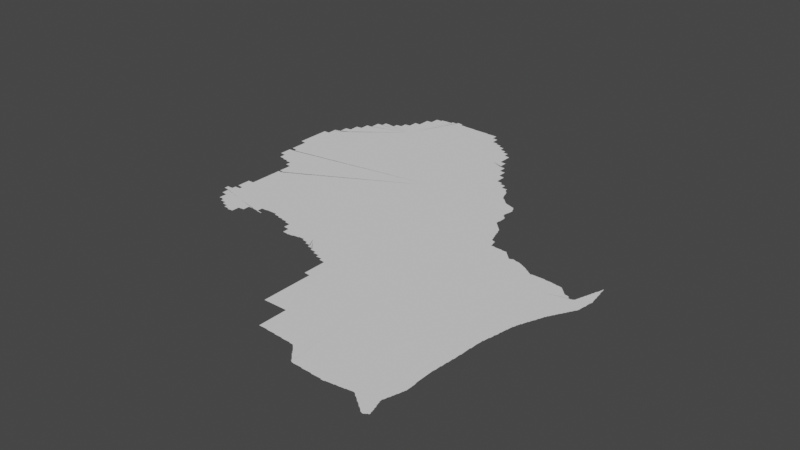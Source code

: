 # Source: monterrey.blend  (saved by Blender 3.3.6; exported with 4.5.12 LTS)
import bpy
from mathutils import Matrix  # noqa: F401  (used for matrix-valued properties, if any)

bpy.ops.wm.read_factory_settings(use_empty=True)
scene = bpy.context.scene
scene.name = 'Scene'

# ---- collections
col_collection = bpy.data.collections.new('Collection'); scene.collection.children.link(col_collection)

# ---- node groups
ng_auto_smooth = bpy.data.node_groups.new('Auto Smooth', 'GeometryNodeTree')
_s = ng_auto_smooth.interface.new_socket(name='Geometry', in_out='OUTPUT', socket_type='NodeSocketGeometry')
_s = ng_auto_smooth.interface.new_socket(name='Geometry', in_out='INPUT', socket_type='NodeSocketGeometry')
_s = ng_auto_smooth.interface.new_socket(name='Angle', in_out='INPUT', socket_type='NodeSocketFloat')
_s.subtype = 'ANGLE'
_s.min_value = 0.0
_s.max_value = 3.142
ng_auto_smooth.is_modifier = True
_N = ng_auto_smooth.nodes; _L = ng_auto_smooth.links
n0 = _N.new('NodeGroupOutput'); n0.name = 'Group Output'; n0.location = (480, -100)
n1 = _N.new('NodeGroupInput'); n1.name = 'Group Input'; n1.location = (-420, -300)
n2 = _N.new('NodeGroupInput'); n2.name = 'Group Input.001'; n2.location = (-60, -100)
n3 = _N.new('GeometryNodeSetShadeSmooth'); n3.name = 'Set Shade Smooth'; n3.location = (120, -100)
n3.domain = 'EDGE'
n4 = _N.new('GeometryNodeSetShadeSmooth'); n4.name = 'Set Shade Smooth.001'; n4.location = (300, -100)
n5 = _N.new('GeometryNodeInputMeshEdgeAngle'); n5.name = 'Edge Angle'; n5.location = (-420, -220)
n6 = _N.new('GeometryNodeInputEdgeSmooth'); n6.name = 'Is Edge Smooth'; n6.location = (-60, -160)
n7 = _N.new('GeometryNodeInputShadeSmooth'); n7.name = 'Is Face Smooth'; n7.location = (-240, -340)
n8 = _N.new('FunctionNodeBooleanMath'); n8.name = 'Boolean Math'; n8.location = (-60, -220)
n9 = _N.new('FunctionNodeCompare'); n9.name = 'Compare'; n9.location = (-240, -180)
n9.operation = 'LESS_EQUAL'
_L.new(n5.outputs[0], n9.inputs[0])
_L.new(n4.outputs[0], n0.inputs[0])
_L.new(n1.outputs[1], n9.inputs[1])
_L.new(n9.outputs[0], n8.inputs[0])
_L.new(n7.outputs[0], n8.inputs[1])
_L.new(n2.outputs[0], n3.inputs[0])
_L.new(n6.outputs[0], n3.inputs[1])
_L.new(n3.outputs[0], n4.inputs[0])
_L.new(n8.outputs[0], n3.inputs[2])
n0.is_active_output = True

# ---- world
world_world = bpy.data.worlds.new('World'); scene.world = world_world
world_world.use_nodes = True; world_world.node_tree.nodes.clear()
_N = world_world.node_tree.nodes; _L = world_world.node_tree.links
n0 = _N.new('ShaderNodeOutputWorld'); n0.name = 'World Output'; n0.location = (300, 300)
n1 = _N.new('ShaderNodeBackground'); n1.name = 'Background'; n1.location = (10, 300)
n1.inputs[0].default_value = (0.05088, 0.05088, 0.05088, 1.0)
_L.new(n1.outputs[0], n0.inputs[0])
n0.is_active_output = True
world_world.color = (0.05088, 0.05088, 0.05088)
world_world.use_sun_shadow = False
world_world.sun_shadow_jitter_overblur = 0.0

# ---- meshes
me_mesh = bpy.data.meshes.new('Mesh')
me_mesh.from_pydata([(-103.8, 26.88, -5.527e-08), (-103.8, 26.85, -6.973e-08), (-103.8, 26.87, -9.182e-08), (-103.8, 26.82, -4.162e-08), (-103.8, 26.83, -9.267e-08), (-103.8, 26.85, -9.621e-08), (-103.7, 26.8, -6.354e-08), (-103.7, 26.81, -8.94e-08), (-103.7, 26.76, -3.329e-08), (-103.7, 26.77, -7.37e-08), (-103.7, 26.79, -9.508e-08), (-103.7, 26.74, -7.882e-08), (-103.7, 26.75, -8.616e-08), (-103.7, 26.71, -7.552e-08), (-103.7, 26.73, -9.317e-08), (-103.8, 26.91, -4.578e-08), (-103.8, 26.91, -3.329e-08), (-103.8, 26.89, -8.269e-08), (-103.8, 26.91, -9.494e-08), (-103.8, 26.91, -8.346e-08), (-103.8, 26.93, -9.412e-08), (-103.8, 26.94, -7.798e-08), (-103.8, 26.95, -9.495e-08), (-103.8, 26.97, -8.498e-08), (-103.8, 26.99, -6.409e-08), (-103.8, 27.16, -9.16e-08), (-103.8, 27.19, -8.972e-08), (-103.8, 26.99, -9.807e-08), (-103.8, 27.01, -8.566e-08), (-103.8, 27.11, -5.564e-08), (-103.8, 27.13, -8.723e-08), (-103.8, 27.15, -9.576e-08), (-103.8, 27.03, -8.649e-08), (-103.7, 27.03, -9.601e-08), (-103.7, 27.05, -8.777e-08), (-103.7, 27.07, -8.2e-08), (-103.7, 27.09, -9.181e-08), (-103.9, 27.42, -4.439e-08), (-103.9, 27.43, -6.623e-08), (-103.9, 27.45, -6.48e-08), (-103.9, 27.47, -7.491e-08), (-103.9, 27.49, -8.005e-08), (-103.9, 27.51, -8.931e-08), (-103.8, 27.31, -6.564e-08), (-103.8, 27.33, -8.49e-08), (-103.8, 27.35, -9.017e-08), (-103.8, 27.37, -9.671e-08), (-103.8, 27.39, -9.364e-08), (-103.8, 27.41, -9.536e-08), (-103.8, 27.26, -6.831e-08), (-103.8, 27.29, -8.914e-08), (-103.8, 27.31, -9.848e-08), (-103.8, 27.21, -6.874e-08), (-103.8, 27.23, -8.498e-08), (-103.8, 27.25, -9.702e-08), (-103.8, 27.66, -9.988e-08), (-103.8, 27.21, -9.713e-08), (-103.9, 27.7, -4.439e-08), (-103.9, 27.71, -6.626e-08), (-103.9, 27.73, -6.48e-08), (-103.9, 27.75, -8.122e-08), (-103.9, 27.77, -8.005e-08), (-103.9, 27.79, -8.747e-08), (-103.9, 27.81, -9.409e-08), (-103.9, 27.83, -8.818e-08), (-103.9, 27.53, -8.74e-08), (-103.9, 27.55, -8.819e-08), (-103.9, 27.59, -8.975e-08), (-103.9, 27.61, -9.156e-08), (-103.9, 27.63, -9.426e-08), (-103.9, 27.65, -9.73e-08), (-103.9, 27.67, -9.364e-08), (-103.9, 27.69, -9.651e-08), (-103.9, 27.87, -8.975e-08), (-103.9, 27.89, -9.674e-08), (-103.9, 27.91, -9.651e-08), (-103.9, 27.95, -8.93e-08), (-103.9, 27.97, -7.67e-08), (-103.9, 27.99, -9.587e-08), (-103.9, 28.01, -8.271e-08), (-103.8, 28.01, -9.848e-08), (-103.8, 28.03, -8.505e-08), (-103.8, 28.04, -7.768e-08), (-103.8, 28.05, -9.413e-08), (-103.8, 28.07, -8.144e-08), (-103.8, 28.08, -4.412e-08), (-103.8, 28.12, -3.329e-08), (-103.8, 28.09, -9.897e-08), (-103.8, 28.11, -7.894e-08), (-103.8, 28.13, -8.658e-08), (-103.8, 28.15, -7.167e-08), (-103.8, 28.15, -9.871e-08), (-103.8, 28.17, -8.826e-08), (-103.5, 28.3, -9.988e-08), (-103.8, 28.18, -6.538e-08), (-103.7, 28.19, -9.597e-08), (-103.7, 28.21, -8.192e-08), (-103.7, 28.22, -7.338e-08), (-103.7, 28.23, -9.317e-08), (-103.7, 28.25, -7.713e-08), (-103.7, 28.26, -6.55e-08), (-103.7, 28.27, -9.062e-08), (-103.7, 28.29, -6.928e-08), (-103.7, 28.29, -9.391e-08), (-103.7, 28.31, -8.566e-08), (-103.7, 28.33, -6.409e-08), (-103.5, 25.26, -4.217e-08), (-103.5, 25.27, -7.764e-08), (-103.4, 25.23, -6.516e-08), (-103.4, 25.25, -8.978e-08), (-103.4, 25.21, -7.814e-08), (-103.4, 25.23, -9.677e-08), (-103.4, 25.18, -6.023e-08), (-103.4, 25.19, -8.525e-08), (-103.4, 25.15, -7.577e-08), (-103.4, 25.17, -9.5e-08), (-103.4, 25.12, -5.868e-08), (-103.4, 25.13, -8.819e-08), (-103.4, 25.15, -9.95e-08), (-103.5, 25.29, -6.869e-08), (-103.5, 25.31, -8.124e-08), (-103.5, 25.29, -9.497e-08), (-103.4, 25.33, -1.009e-07), (-103.5, 25.33, -7.855e-08), (-103.4, 25.34, -6.354e-08), (-103.4, 25.54, -6.873e-08), (-103.4, 25.55, -7.619e-08), (-103.4, 25.56, -5.868e-08), (-103.4, 25.35, -7.729e-08), (-103.4, 25.36, -3.329e-08), (-103.4, 25.52, -6.126e-08), (-103.4, 25.53, -8.747e-08), (-103.4, 25.57, -9.419e-08), (-103.4, 25.59, -7.787e-08), (-103.4, 25.36, -7.635e-08), (-103.4, 25.5, -6.326e-08), (-103.4, 25.51, -9.585e-08), (-103.3, 25.55, -9.988e-08), (-103.4, 25.37, -9.942e-08), (-103.4, 25.38, -6.193e-08), (-103.4, 25.48, -5.327e-08), (-103.4, 25.49, -8.928e-08), (-103.4, 25.39, -7.867e-08), (-103.4, 25.46, -5.327e-08), (-103.4, 25.47, -8.928e-08), (-103.4, 25.6, -3.329e-08), (-103.4, 25.61, -8.848e-08), (-103.4, 25.63, -6.748e-08), (-103.4, 25.63, -9.681e-08), (-103.4, 25.66, -5.527e-08), (-103.4, 25.65, -9.467e-08), (-103.4, 25.67, -9.203e-08), (-103.4, 25.69, -7.418e-08), (-103.4, 26.54, -6.671e-08), (-103.7, 26.71, -9.164e-08), (-103.6, 26.69, -9.592e-08), (-103.6, 26.69, -9.089e-08), (-103.6, 26.68, -8.023e-08), (-103.6, 26.69, -9.965e-08), (-103.6, 26.67, -9.21e-08), (-103.5, 26.66, -5.845e-08), (-103.5, 26.67, -9.77e-08), (-101.0, 27.45, -9.711e-08), (-103.5, 26.65, -8.759e-08), (-103.5, 26.64, -7.167e-08), (-103.5, 26.65, -9.525e-08), (-103.4, 26.64, -8.265e-08), (-103.4, 26.62, -4.439e-08), (-103.4, 26.63, -8.951e-08), (-103.4, 26.6, -7.643e-08), (-103.4, 26.61, -9.84e-08), (-103.4, 26.57, -8.686e-08), (-103.4, 26.59, -9.597e-08), (-102.7, 28.93, -9.988e-08), (-103.7, 28.33, -9.677e-08), (-103.7, 28.35, -8.238e-08), (-103.7, 28.36, -5.438e-08), (-103.6, 28.37, -9.346e-08), (-103.6, 28.39, -7.787e-08), (-103.6, 28.4, -6.572e-08), (-103.6, 28.41, -9.079e-08), (-103.6, 28.43, -7.068e-08), (-103.6, 28.43, -9.926e-08), (-103.6, 28.45, -8.298e-08), (-103.6, 28.47, -6.249e-08), (-103.6, 28.47, -9.681e-08), (-103.5, 28.58, -9.988e-08), (-103.6, 28.49, -8.282e-08), (-103.6, 28.5, -7.334e-08), (-103.6, 28.51, -9.246e-08), (-103.6, 28.53, -7.262e-08), (-103.6, 28.54, -4.162e-08), (-103.5, 28.55, -9.641e-08), (-103.5, 28.57, -8.411e-08), (-103.5, 28.57, -9.926e-08), (-103.5, 28.59, -8.395e-08), (-103.5, 28.61, -6.516e-08), (-103.5, 28.61, -9.529e-08), (-103.5, 28.63, -8.462e-08), (-103.5, 28.64, -5.868e-08), (-103.5, 28.65, -9.382e-08), (-103.5, 28.67, -8.092e-08), (-103.5, 28.68, -6.627e-08), (-103.5, 28.69, -9.11e-08), (-103.5, 28.71, -7.311e-08), (-103.4, 28.71, -9.805e-08), (-103.4, 28.73, -8.475e-08), (-103.4, 28.75, -6.748e-08), (-103.4, 28.75, -9.681e-08), (-103.4, 28.77, -8.498e-08), (-103.4, 28.78, -5.771e-08), (-103.4, 28.79, -9.5e-08), (-103.4, 28.81, -8.802e-08), (-103.4, 28.82, -4.412e-08), (-103.4, 28.83, -9.747e-08), (-103.4, 28.85, -7.485e-08), (-103.4, 28.86, -3.329e-08), (-103.4, 28.87, -8.804e-08), (-103.4, 28.89, -6.638e-08), (-103.2, 24.96, -7.295e-08), (-103.2, 24.94, -4.162e-08), (-103.2, 24.95, -9.368e-08), (-103.2, 24.94, -7.753e-08), (-103.2, 24.92, -7.088e-08), (-103.2, 24.93, -9.239e-08), (-103.2, 24.91, -8.032e-08), (-103.1, 24.9, -7.594e-08), (-103.1, 24.91, -9.745e-08), (-103.1, 24.89, -8.25e-08), (-103.1, 24.88, -5.771e-08), (-103.1, 24.89, -9.739e-08), (-103.1, 24.87, -8.424e-08), (-103.1, 24.86, -6.409e-08), (-103.1, 24.87, -9.677e-08), (-103.0, 24.85, -8.566e-08), (-103.3, 25.09, -7.311e-08), (-103.3, 25.11, -9.054e-08), (-103.3, 25.06, -5.527e-08), (-103.3, 25.07, -8.309e-08), (-103.3, 25.09, -9.635e-08), (-103.3, 25.03, -8.458e-08), (-103.3, 25.05, -9.437e-08), (-103.3, 25.0, -7.066e-08), (-103.3, 25.01, -8.238e-08), (-103.3, 25.03, -9.76e-08), (-103.3, 24.97, -6.95e-08), (-103.3, 24.99, -9.137e-08), (-103.0, 25.13, -9.988e-08), (-103.2, 24.97, -9.677e-08), (-103.3, 25.4, -7.551e-08), (-103.3, 25.44, -4.217e-08), (-103.3, 25.45, -9.067e-08), (-103.3, 25.41, -9.41e-08), (-103.3, 25.43, -9.948e-08), (-103.3, 25.69, -9.931e-08), (-103.3, 25.71, -8.595e-08), (-103.3, 25.72, -6.538e-08), (-103.3, 25.73, -9.752e-08), (-103.3, 25.75, -8.147e-08), (-103.3, 25.76, -4.217e-08), (-103.3, 25.85, -4.717e-08), (-103.3, 25.89, -7.224e-08), (-103.3, 25.77, -9.899e-08), (-103.3, 25.79, -9.421e-08), (-103.3, 25.83, -9.276e-08), (-103.3, 25.85, -9.961e-08), (-103.3, 26.05, -4.786e-08), (-103.3, 26.08, -7.043e-08), (-103.3, 26.11, -9.229e-08), (-103.3, 26.13, -7.059e-08), (-103.3, 26.14, -3.329e-08), (-103.3, 25.95, -8.979e-08), (-103.3, 25.99, -9.111e-08), (-103.3, 26.03, -9.364e-08), (-103.3, 26.05, -9.916e-08), (-103.3, 26.15, -8.567e-08), (-103.3, 26.17, -6.835e-08), (-103.3, 26.17, -9.76e-08), (-103.3, 26.19, -7.939e-08), (-103.3, 26.2, -5.28e-08), (-103.3, 26.23, -7.285e-08), (-103.3, 26.21, -9.855e-08), (-103.3, 26.25, -9.644e-08), (-103.3, 26.5, -7.817e-08), (-103.3, 26.53, -8.99e-08), (-103.3, 26.45, -6.68e-08), (-103.3, 26.47, -8.511e-08), (-103.3, 26.49, -9.463e-08), (-103.3, 26.4, -4.412e-08), (-103.3, 26.41, -7.768e-08), (-103.3, 26.43, -8.934e-08), (-103.3, 26.45, -9.926e-08), (-103.3, 26.24, -4.162e-08), (-103.3, 26.35, -6.564e-08), (-103.3, 26.37, -8.565e-08), (-103.3, 26.39, -9.339e-08), (-103.3, 26.27, -7.01e-08), (-103.3, 26.3, -4.439e-08), (-103.3, 26.31, -9.182e-08), (-103.3, 26.33, -8.925e-08), (-103.3, 26.35, -9.848e-08), (-103.2, 26.27, -9.848e-08), (-103.2, 26.29, -9.339e-08), (-103.3, 28.89, -9.76e-08), (-103.3, 28.91, -8.092e-08), (-103.3, 28.92, -5.771e-08), (-103.3, 28.93, -9.508e-08), (-103.3, 28.95, -8.2e-08), (-103.3, 28.96, -4.412e-08), (-103.2, 28.99, -1.001e-07), (-103.3, 28.97, -9.193e-08), (-103.3, 28.99, -7.658e-08), (-103.3, 28.99, -9.27e-08), (-103.2, 28.99, -9.205e-08), (-103.2, 28.98, -9.224e-08), (-103.2, 28.98, -8.849e-08), (-103.1, 28.98, -8.164e-08), (-103.1, 29.01, -7.132e-08), (-103.1, 28.99, -9.586e-08), (-103.1, 29.01, -9.677e-08), (-103.1, 29.03, -7.469e-08), (-103.1, 29.03, -9.926e-08), (-103.1, 29.05, -8.048e-08), (-103.1, 29.06, -6.58e-08), (-103.0, 29.07, -8.768e-08), (-103.0, 24.84, -6.638e-08), (-103.0, 24.85, -9.698e-08), (-103.0, 24.83, -8.684e-08), (-103.0, 24.82, -7.058e-08), (-103.0, 24.83, -9.926e-08), (-103.0, 24.81, -8.634e-08), (-102.9, 24.8, -7.38e-08), (-102.9, 24.78, -4.162e-08), (-102.9, 24.79, -9.981e-08), (-102.9, 24.78, -8.405e-08), (-102.9, 24.76, -4.412e-08), (-102.9, 24.77, -9.802e-08), (-102.9, 24.75, -8.032e-08), (-102.9, 24.77, -1.035e-07), (-102.9, 24.75, -6.95e-08), (-102.8, 24.78, -5.527e-08), (-102.8, 24.79, -8.382e-08), (-102.8, 24.81, -9.926e-08), (-102.8, 24.81, -7.491e-08), (-102.8, 24.83, -9.508e-08), (-102.8, 24.84, -8.005e-08), (-102.8, 24.85, -8.959e-08), (-102.8, 24.86, -4.217e-08), (-102.8, 24.87, -8.229e-08), (-102.8, 24.89, -9.926e-08), (-102.7, 24.93, -9.56e-08), (-102.8, 24.89, -7.192e-08), (-102.8, 24.91, -9.492e-08), (-102.7, 24.92, -6.023e-08), (-103.0, 29.08, -7.302e-08), (-103.0, 29.09, -8.662e-08), (-103.0, 29.1, -6.633e-08), (-103.0, 29.11, -9.044e-08), (-103.0, 29.13, -9.773e-08), (-103.0, 29.13, -7.166e-08), (-103.0, 29.15, -7.814e-08), (-103.0, 29.16, -6.047e-08), (-103.0, 29.17, -9.609e-08), (-103.0, 29.18, -6.659e-08), (-102.9, 29.19, -9.299e-08), (-102.9, 29.2, -7.841e-08), (-102.9, 29.21, -8.833e-08), (-102.9, 29.23, -6.796e-08), (-102.9, 29.23, -9.587e-08), (-102.9, 29.25, -7.491e-08), (-102.9, 29.25, -9.903e-08), (-102.9, 29.27, -8.914e-08), (-102.9, 29.3, -7.278e-08), (-102.9, 29.31, -9.371e-08), (-102.9, 29.33, -8.565e-08), (-102.9, 29.35, -6.564e-08), (-102.8, 29.35, -9.907e-08), (-102.8, 29.37, -8.914e-08), (-102.8, 29.4, -8.847e-08), (-102.8, 29.41, -9.351e-08), (-102.8, 29.43, -8.092e-08), (-102.8, 29.44, -5.771e-08), (-102.8, 29.45, -9.597e-08), (-102.8, 29.47, -8.424e-08), (-102.8, 29.48, -5.771e-08), (-102.8, 29.49, -9.494e-08), (-102.8, 29.51, -9.845e-08), (-102.8, 29.53, -5.693e-08), (-102.8, 29.53, -9.555e-08), (-102.8, 29.55, -8.566e-08), (-102.8, 29.57, -6.409e-08), (-102.7, 29.57, -9.576e-08), (-102.7, 29.59, -8.566e-08), (-102.7, 29.61, -6.409e-08), (-102.7, 29.61, -9.693e-08), (-102.7, 29.63, -8.429e-08), (-102.7, 29.65, -6.638e-08), (-102.7, 24.94, -4.162e-08), (-102.7, 24.95, -8.043e-08), (-102.7, 24.97, -9.76e-08), (-102.7, 24.99, -9.251e-08), (-102.7, 24.97, -7.295e-08), (-102.7, 25.0, -7.544e-08), (-102.7, 25.01, -8.67e-08), (-102.7, 25.02, -6.141e-08), (-102.7, 25.03, -9.003e-08), (-102.6, 25.04, -7.759e-08), (-102.6, 25.03, -8.687e-08), (-102.6, 25.03, -9.228e-08), (-102.5, 25.02, -4.703e-08), (-102.6, 25.03, -9.747e-08), (-102.5, 25.02, -7.971e-08), (-102.5, 25.1, -1.063e-07), (-102.5, 25.01, -1.031e-07), (-102.5, 25.1, -6.934e-08), (-102.5, 25.12, -9.114e-08), (-102.4, 25.0, -4.162e-08), (-102.4, 25.0, -7.52e-08), (-102.4, 25.01, -7.741e-08), (-102.4, 25.0, -3.329e-08), (-102.4, 25.01, -7.491e-08), (-102.5, 25.03, -8.768e-08), (-102.5, 25.05, -8.468e-08), (-102.5, 25.07, -7.816e-08), (-102.5, 25.09, -5.842e-08), (-102.5, 25.12, -8.176e-08), (-102.4, 25.12, -8.945e-08), (-102.4, 25.12, -5.236e-08), (-102.4, 25.13, -9.792e-08), (-102.7, 29.67, -8.684e-08), (-102.7, 29.69, -6.638e-08), (-102.7, 29.65, -9.712e-08), (-102.7, 29.69, -9.848e-08), (-102.7, 29.71, -8.667e-08), (-102.7, 29.72, -6.538e-08), (-102.7, 29.73, -8.738e-08), (-102.6, 29.73, -9.244e-08), (-102.6, 29.74, -5.947e-08), (-102.6, 29.74, -7.685e-08), (-102.6, 29.75, -9.88e-08), (-102.6, 29.75, -9.089e-08), (-102.5, 29.77, -9.459e-08), (-102.5, 29.77, -9.753e-08), (-102.5, 29.77, -9.35e-08), (-102.4, 29.77, -9.093e-08), (-102.6, 29.76, -5.993e-08), (-102.5, 29.77, -8.894e-08), (-102.4, 29.76, -8.563e-08), (-103.8, 27.1, 3.329e-08), (-103.9, 27.98, 3.329e-08), (-103.4, 25.2, 3.329e-08), (-103.5, 25.32, 3.329e-08), (-103.4, 25.4, 3.329e-08), (-103.7, 26.7, -2.259e-08), (-103.0, 24.8, -7.651e-08), (-102.4, 25.0, 4.263e-09), (-102.4, 25.12, -3.329e-08), (-102.3, 25.13, -9.364e-08), (-102.3, 25.13, -9.188e-08), (-102.3, 25.13, -9.523e-08), (-102.3, 25.13, -9.197e-08), (-102.2, 25.13, -8.827e-08), (-102.2, 25.12, -4.578e-08), (-102.2, 25.13, -9.518e-08), (-102.2, 25.12, -7.983e-08), (-102.2, 25.1, -4.398e-08), (-102.2, 25.11, -9.729e-08), (-102.1, 25.09, -9.102e-08), (-102.1, 25.08, -5.845e-08), (-102.1, 25.09, -9.718e-08), (-102.4, 29.76, -8.734e-08), (-102.4, 29.77, -9.753e-08), (-102.1, 29.79, -9.703e-08), (-102.4, 29.79, -8.505e-08), (-102.4, 29.81, -6.409e-08), (-102.3, 29.81, -9.538e-08), (-102.3, 29.83, -8.498e-08), (-102.3, 29.84, -5.771e-08), (-102.3, 29.85, -9.604e-08), (-102.3, 29.88, -8.31e-08), (-102.3, 29.88, -5.993e-08), (-102.3, 29.87, -6.076e-08), (-102.3, 29.88, -4.162e-08), (-102.3, 29.86, -5.868e-08), (-102.3, 29.86, -9.739e-08), (-102.3, 29.88, -3.329e-08), (-102.3, 29.86, -8.842e-08), (-102.3, 29.87, -8.934e-08), (-102.3, 29.86, -7.67e-08), (-102.3, 29.85, -9.234e-08), (-102.2, 29.84, -7.884e-08), (-102.3, 29.85, -8.2e-08), (-102.2, 29.82, -9.359e-08), (-102.2, 29.83, -9.597e-08), (-102.2, 29.83, -8.566e-08), (-102.2, 29.81, -9.454e-08), (-102.2, 29.81, -8.894e-08), (-102.2, 29.8, -7.485e-08), (-102.1, 29.79, -9.458e-08), (-102.1, 29.8, -4.162e-08), (-101.8, 24.95, -6.973e-08), (-101.8, 24.93, -7.577e-08), (-101.8, 24.95, -9.587e-08), (-101.8, 24.9, -4.217e-08), (-101.8, 24.91, -8.186e-08), (-101.8, 24.93, -9.926e-08), (-102.1, 25.07, -9.533e-08), (-102.0, 25.06, -4.439e-08), (-102.0, 25.07, -9.127e-08), (-102.0, 25.06, -7.881e-08), (-101.9, 25.23, -9.988e-08), (-102.0, 25.05, -9.119e-08), (-101.9, 25.04, -7.341e-08), (-101.9, 25.05, -9.926e-08), (-101.9, 25.03, -8.894e-08), (-101.9, 25.02, -5.375e-08), (-101.9, 25.03, -9.692e-08), (-101.9, 25.02, -8.016e-08), (-101.8, 25.0, -4.217e-08), (-101.8, 25.01, -8.047e-08), (-101.8, 24.98, -8.104e-08), (-101.8, 24.99, -8.814e-08), (-101.8, 24.97, -9.306e-08), (-101.8, 25.08, -9.988e-08), (-101.5, 29.52, -9.988e-08), (-101.6, 29.77, -9.982e-08), (-102.1, 29.79, -9.275e-08), (-102.0, 29.79, -9.26e-08), (-102.0, 29.79, -9.409e-08), (-102.0, 29.79, -9.247e-08), (-101.9, 29.79, -8.99e-08), (-101.9, 29.79, -8.884e-08), (-101.9, 29.78, -8.74e-08), (-101.8, 29.78, -8.952e-08), (-101.8, 29.78, -8.691e-08), (-101.7, 29.78, -8.877e-08), (-101.8, 29.78, -8.324e-08), (-101.7, 24.88, -5.28e-08), (-101.7, 24.89, -9.678e-08), (-101.7, 24.86, -6.597e-08), (-101.7, 24.87, -9.282e-08), (-101.7, 24.83, -7.491e-08), (-101.7, 24.85, -9.587e-08), (-101.7, 24.8, -3.329e-08), (-101.7, 24.81, -7.314e-08), (-101.7, 24.83, -9.848e-08), (-101.7, 24.78, -5.327e-08), (-101.7, 24.79, -8.643e-08), (-101.6, 24.76, -6.354e-08), (-101.6, 24.77, -9.099e-08), (-101.5, 24.86, -9.988e-08), (-101.6, 24.76, -8.055e-08), (-101.6, 24.76, -3.557e-08), (-101.6, 24.77, -9.246e-08), (-101.6, 24.77, -8.768e-08), (-101.5, 24.78, -8.416e-08), (-101.5, 24.78, -7.588e-08), (-101.5, 24.79, -9.67e-08), (-101.5, 24.78, -4.661e-08), (-101.5, 24.79, -9.488e-08), (-101.5, 29.77, -9.43e-08), (-101.7, 29.78, -7.491e-08), (-101.7, 29.78, -4.92e-08), (-101.7, 29.78, -4.994e-08), (-101.6, 29.78, -5.633e-08), (-101.6, 29.77, -9.489e-08), (-101.6, 29.77, -9.234e-08), (-101.5, 29.77, -9.174e-08), (-101.5, 29.77, -9.038e-08), (-101.4, 29.77, -8.99e-08), (-101.4, 24.8, -8.72e-08), (-101.4, 24.8, -5.633e-08), (-101.4, 24.81, -9.536e-08), (-101.4, 24.81, -9.397e-08), (-101.3, 24.8, -4.412e-08), (-101.3, 24.81, -9.86e-08), (-101.3, 24.8, -8.091e-08), (-101.3, 24.78, -4.162e-08), (-101.3, 24.79, -9.645e-08), (-101.3, 24.78, -7.485e-08), (-101.2, 24.77, -8.953e-08), (-101.2, 24.76, -7.058e-08), (-101.2, 24.77, -9.926e-08), (-101.2, 24.75, -8.761e-08), (-101.2, 24.74, -6.638e-08), (-101.2, 24.75, -9.761e-08), (-101.2, 24.73, -8.723e-08), (-101.1, 24.72, -6.409e-08), (-101.1, 24.73, -9.681e-08), (-101.1, 24.71, -8.424e-08), (-101.1, 29.35, -9.988e-08), (-101.4, 29.75, -9.926e-08), (-101.4, 29.71, -8.845e-08), (-101.4, 29.73, -9.306e-08), (-101.4, 29.75, -7.311e-08), (-101.4, 29.69, -9.848e-08), (-101.4, 29.72, -5.28e-08), (-101.4, 29.67, -8.692e-08), (-101.4, 29.69, -7.166e-08), (-101.3, 29.63, -9.848e-08), (-101.3, 29.65, -8.269e-08), (-101.3, 29.66, -5.527e-08), (-101.3, 29.59, -8.833e-08), (-101.3, 29.61, -9.21e-08), (-101.3, 29.63, -7.166e-08), (-101.3, 29.57, -9.76e-08), (-101.3, 29.6, -5.527e-08), (-101.3, 29.54, -7.223e-08), (-101.3, 29.55, -9.182e-08), (-101.3, 29.57, -6.869e-08), (-101.3, 29.53, -8.678e-08), (-101.2, 29.49, -9.912e-08), (-101.2, 29.51, -9.399e-08), (-101.2, 29.51, -9.926e-08), (-101.2, 29.52, -6.874e-08), (-101.2, 29.5, -7.656e-08), (-101.2, 29.49, -8.894e-08), (-101.1, 29.48, -8.025e-08), (-101.4, 29.77, -8.99e-08), (-101.4, 29.77, -8.061e-08), (-100.9, 24.63, -9.147e-08), (-100.9, 24.62, -6.638e-08), (-100.9, 24.63, -9.848e-08), (-100.9, 24.61, -8.751e-08), (-100.9, 24.6, -6.409e-08), (-100.9, 24.61, -9.681e-08), (-100.9, 24.59, -8.462e-08), (-100.8, 24.59, -9.864e-08), (-100.8, 24.58, -7.838e-08), (-100.8, 24.57, -8.25e-08), (-100.8, 24.56, -7.167e-08), (-100.8, 24.57, -9.419e-08), (-101.1, 24.7, -8.997e-08), (-101.1, 24.71, -9.546e-08), (-101.1, 24.69, -8.25e-08), (-101.1, 24.68, -4.412e-08), (-101.1, 24.69, -8.947e-08), (-101.0, 24.68, -8.152e-08), (-101.0, 24.66, -8.733e-08), (-101.0, 24.67, -9.198e-08), (-101.0, 24.66, -7.67e-08), (-101.0, 24.65, -8.971e-08), (-101.2, 24.9, -9.988e-08), (-100.8, 28.84, -9.988e-08), (-100.9, 29.12, -9.988e-08), (-101.1, 29.43, -9.702e-08), (-101.0, 29.42, -7.148e-08), (-101.0, 29.39, -9.419e-08), (-101.0, 29.41, -8.2e-08), (-101.0, 29.37, -8.882e-08), (-101.0, 29.38, -5.438e-08), (-101.0, 29.35, -9.683e-08), (-101.0, 29.36, -7.068e-08), (-101.0, 29.33, -9.658e-08), (-101.0, 29.34, -8.035e-08), (-101.0, 29.35, -8.536e-08), (-100.9, 29.32, -8.865e-08), (-100.9, 29.33, -8.147e-08), (-100.9, 29.31, -8.919e-08), (-100.9, 29.29, -9.926e-08), (-100.9, 29.3, -7.195e-08), (-100.9, 29.29, -8.595e-08), (-100.9, 29.27, -8.923e-08), (-100.9, 29.28, -6.326e-08), (-100.8, 29.25, -9.399e-08), (-100.8, 29.26, -6.873e-08), (-100.8, 29.23, -9.399e-08), (-100.8, 29.24, -6.703e-08), (-101.1, 29.47, -9.603e-08), (-101.1, 29.48, -5.375e-08), (-101.1, 29.47, -8.777e-08), (-101.1, 29.45, -8.695e-08), (-101.1, 29.46, -7.616e-08), (-101.1, 29.46, -4.162e-08), (-100.5, 23.35, -4.786e-08), (-100.5, 23.24, -7.908e-08), (-100.5, 23.25, -8.997e-08), (-100.5, 23.27, -9.195e-08), (-100.5, 23.32, -9.458e-08), (-100.5, 23.6, -4.439e-08), (-100.5, 23.61, -4.994e-08), (-100.5, 23.63, -7.92e-08), (-100.5, 23.65, -7.454e-08), (-100.5, 23.69, -8.382e-08), (-100.5, 23.37, -8.672e-08), (-100.5, 23.39, -7.491e-08), (-100.5, 23.41, -8.005e-08), (-100.5, 23.43, -8.739e-08), (-100.5, 23.47, -9.586e-08), (-100.5, 23.49, -8.876e-08), (-100.5, 23.52, -9.119e-08), (-100.5, 23.55, -9.275e-08), (-100.5, 23.57, -9.276e-08), (-100.5, 23.59, -9.636e-08), (-100.5, 23.85, -4.756e-08), (-100.5, 23.87, -5.427e-08), (-100.5, 23.91, -8.179e-08), (-100.5, 23.93, -9.556e-08), (-100.5, 23.95, -8.703e-08), (-100.5, 23.99, -9.365e-08), (-100.5, 23.71, -8.606e-08), (-100.5, 23.74, -9.214e-08), (-100.5, 23.77, -9.827e-08), (-100.5, 23.79, -9.174e-08), (-100.5, 23.83, -9.911e-08), (-100.5, 23.85, -9.983e-08), (-100.6, 24.1, -4.162e-08), (-100.6, 24.11, -6.569e-08), (-100.6, 24.13, -6.73e-08), (-100.6, 24.15, -8.889e-08), (-100.6, 24.17, -8.58e-08), (-100.6, 24.21, -9.555e-08), (-100.6, 24.23, -8.848e-08), (-100.6, 24.26, -9.233e-08), (-100.6, 24.29, -9.426e-08), (-100.6, 24.31, -9.202e-08), (-100.5, 24.01, -9.038e-08), (-100.5, 24.04, -9.428e-08), (-100.5, 24.07, -9.503e-08), (-100.5, 24.09, -9.458e-08), (-100.8, 24.55, -8.032e-08), (-100.8, 24.54, -8.181e-08), (-100.8, 24.55, -9.253e-08), (-100.7, 24.54, -7.753e-08), (-100.7, 24.53, -8.971e-08), (-100.5, 24.88, -9.203e-08), (-100.7, 24.51, -8.785e-08), (-100.7, 24.5, -6.541e-08), (-100.7, 24.51, -9.565e-08), (-100.6, 24.49, -8.777e-08), (-100.6, 24.48, -6.409e-08), (-100.6, 24.49, -9.423e-08), (-100.6, 24.47, -8.533e-08), (-100.6, 24.35, -4.661e-08), (-100.6, 24.37, -8.909e-08), (-100.6, 24.39, -8.115e-08), (-100.6, 24.43, -8.324e-08), (-100.6, 24.45, -8.435e-08), (-100.6, 24.47, -9.724e-08), (-100.6, 24.33, -9.364e-08), (-100.6, 24.35, -9.692e-08), (-100.5, 28.53, -9.988e-08), (-100.6, 28.77, -9.852e-08), (-100.6, 28.79, -9.064e-08), (-100.5, 28.71, -9.534e-08), (-100.6, 28.75, -9.079e-08), (-100.6, 28.77, -7.068e-08), (-100.5, 28.69, -8.746e-08), (-100.5, 28.73, -7.787e-08), (-100.5, 28.74, -4.162e-08), (-100.5, 28.65, -9.547e-08), (-100.5, 28.67, -9.926e-08), (-100.5, 28.7, -5.438e-08), (-100.5, 28.67, -7.469e-08), (-100.7, 29.01, -9.866e-08), (-100.7, 29.04, -9.32e-08), (-100.7, 29.11, -9.463e-08), (-100.7, 28.93, -9.181e-08), (-100.7, 29.07, -8.788e-08), (-100.7, 29.11, -7.692e-08), (-100.7, 28.91, -9.926e-08), (-100.7, 28.95, -8.517e-08), (-100.7, 28.97, -7.915e-08), (-100.7, 29.0, -4.309e-08), (-100.6, 28.85, -9.186e-08), (-100.6, 28.89, -9.079e-08), (-100.6, 28.91, -7.068e-08), (-100.6, 28.87, -7.787e-08), (-100.6, 28.88, -4.162e-08), (-100.6, 28.81, -9.681e-08), (-100.6, 28.83, -8.282e-08), (-100.6, 28.84, -5.438e-08), (-100.6, 28.81, -6.249e-08), (-100.8, 29.21, -9.399e-08), (-100.8, 29.22, -6.703e-08), (-100.8, 29.17, -9.609e-08), (-100.8, 29.19, -9.399e-08), (-100.8, 29.2, -6.703e-08), (-100.8, 29.18, -6.703e-08), (-100.7, 29.15, -9.587e-08), (-100.7, 29.16, -7.135e-08), (-100.7, 29.13, -9.587e-08), (-100.7, 29.14, -7.135e-08), (-100.7, 29.12, -7.135e-08), (-100.4, 23.24, -9.946e-08), (-100.4, 23.5, -9.988e-08), (-100.5, 23.35, -9.778e-08), (-100.4, 23.24, -9.53e-08), (-100.1, 23.24, -8.583e-08), (-99.66, 27.01, -9.988e-08), (-100.3, 28.37, -9.825e-08), (-100.4, 28.45, -9.39e-08), (-100.4, 28.47, -9.965e-08), (-100.3, 28.43, -9.926e-08), (-100.3, 28.31, -9.176e-08), (-100.3, 28.37, -7.753e-08), (-100.3, 28.39, -8.894e-08), (-100.3, 28.41, -8.435e-08), (-100.3, 28.43, -5.916e-08), (-100.3, 28.33, -8.8e-08), (-100.3, 28.26, -8.285e-08), (-100.3, 28.27, -9.138e-08), (-100.3, 28.29, -7.852e-08), (-100.3, 28.3, -4.528e-08), (-100.3, 28.25, -9.467e-08), (-100.2, 28.23, -9.212e-08), (-100.3, 28.25, -8.192e-08), (-100.2, 28.24, -4.412e-08), (-100.2, 28.21, -9.926e-08), (-100.2, 28.22, -7.195e-08), (-100.2, 28.19, -9.527e-08), (-100.2, 28.21, -8.566e-08), (-100.2, 28.2, -6.193e-08), (-100.5, 28.61, -9.233e-08), (-100.5, 28.63, -9.492e-08), (-100.5, 28.64, -7.135e-08), (-100.4, 28.59, -9.067e-08), (-100.4, 28.6, -7.865e-08), (-100.5, 28.62, -6.873e-08), (-100.4, 28.53, -9.793e-08), (-100.4, 28.57, -8.437e-08), (-100.4, 28.58, -4.217e-08), (-100.4, 28.55, -7.894e-08), (-100.4, 28.56, -3.329e-08), (-100.4, 28.51, -9.164e-08), (-100.4, 28.53, -7.491e-08), (-100.4, 28.5, -2.279e-08), (-100.1, 22.96, -4.578e-08), (-100.1, 22.97, -6.212e-08), (-100.1, 23.01, -8.662e-08), (-100.1, 22.76, -3.329e-08), (-100.1, 22.77, -6.948e-08), (-100.1, 22.85, -9.008e-08), (-100.1, 22.93, -9.716e-08), (-100.1, 22.95, -9.966e-08), (-100.0, 22.76, -6.73e-08), (-100.0, 22.76, -1.019e-07), (-100.0, 22.76, -8.088e-08), (-99.99, 22.76, -8.978e-08), (-99.97, 22.76, -9.034e-08), (-99.93, 22.75, -8.99e-08), (-99.91, 22.75, -9.331e-08), (-99.89, 22.75, -9.156e-08), (-99.87, 22.75, -9.444e-08), (-99.85, 22.75, -9.202e-08), (-100.1, 23.17, -6.903e-08), (-100.1, 23.21, -9.667e-08), (-100.1, 23.23, -8.605e-08), (-100.1, 23.09, -9e-08), (-100.1, 23.15, -9.462e-08), (-100.1, 23.17, -9.886e-08), (-99.7, 27.57, -9.988e-08), (-99.91, 27.89, -9.767e-08), (-99.89, 27.85, -9.394e-08), (-99.89, 27.83, -9.603e-08), (-99.87, 27.79, -9.513e-08), (-99.87, 27.81, -7.954e-08), (-99.88, 27.82, -5.375e-08), (-99.85, 27.77, -9.926e-08), (-99.85, 27.79, -7.732e-08), (-100.1, 28.18, -8.094e-08), (-100.1, 28.17, -9.213e-08), (-100.1, 28.15, -9.552e-08), (-100.1, 28.11, -9.362e-08), (-100.1, 28.15, -8.363e-08), (-100.1, 28.13, -8.293e-08), (-100.1, 28.14, -4.217e-08), (-100.1, 28.09, -9.926e-08), (-100.1, 28.12, -3.329e-08), (-100.0, 28.05, -9.669e-08), (-100.0, 28.07, -9.926e-08), (-100.0, 28.09, -7.732e-08), (-99.99, 28.03, -9.661e-08), (-100.0, 28.07, -7.829e-08), (-99.99, 28.05, -7.468e-08), (-99.95, 27.99, -9.547e-08), (-99.97, 28.01, -9.587e-08), (-99.97, 28.03, -7.491e-08), (-99.91, 27.91, -9.715e-08), (-99.95, 28.0, -7.135e-08), (-99.93, 27.95, -9.603e-08), (-99.93, 27.97, -8.942e-08), (-99.94, 27.99, -6.973e-08), (-99.92, 27.93, -7.955e-08), (-99.92, 27.94, -5.375e-08), (-99.9, 27.87, -7.955e-08), (-99.9, 27.88, -5.375e-08), (-100.2, 28.19, -7.92e-08), (-100.1, 28.16, -7.01e-08), (-99.52, 22.72, -4.578e-08), (-99.83, 22.75, -9.364e-08), (-99.8, 22.74, -4.578e-08), (-99.81, 22.75, -9.943e-08), (-99.79, 22.74, -6.946e-08), (-99.77, 22.74, -6.73e-08), (-99.75, 22.74, -8.323e-08), (-99.73, 22.74, -8.088e-08), (-99.71, 22.74, -8.977e-08), (-99.69, 22.74, -9.033e-08), (-99.4, 24.72, -9.988e-08), (-99.65, 22.73, -8.99e-08), (-99.63, 22.73, -9.408e-08), (-99.61, 22.73, -9.156e-08), (-99.59, 22.73, -9.174e-08), (-99.57, 22.73, -9.47e-08), (-99.55, 22.73, -9.364e-08), (-99.53, 22.73, -9.614e-08), (-99.37, 26.65, -9.988e-08), (-99.45, 27.09, -9.682e-08), (-99.51, 27.31, -8.608e-08), (-99.51, 27.36, -9.114e-08), (-99.51, 27.39, -9.762e-08), (-99.83, 27.77, -8.138e-08), (-99.81, 27.75, -8.437e-08), (-99.82, 27.76, -3.329e-08), (-99.79, 27.73, -8.718e-08), (-99.8, 27.74, -4.217e-08), (-99.76, 27.7, -7.664e-08), (-99.77, 27.71, -8.928e-08), (-99.78, 27.72, -5.327e-08), (-99.75, 27.69, -9.099e-08), (-99.73, 27.67, -9.294e-08), (-99.74, 27.68, -6.126e-08), (-99.7, 27.66, -7.178e-08), (-99.71, 27.66, -7.799e-08), (-99.69, 27.65, -9.518e-08), (-99.67, 27.65, -8.751e-08), (-99.65, 27.64, -7.513e-08), (-99.63, 27.63, -9.43e-08), (-99.64, 27.64, -4.439e-08), (-99.61, 27.63, -8.694e-08), (-99.59, 27.62, -7.277e-08), (-99.57, 27.61, -9.246e-08), (-99.58, 27.62, -4.162e-08), (-99.55, 27.61, -8.738e-08), (-99.53, 27.57, -9.681e-08), (-99.53, 27.59, -8.723e-08), (-99.54, 27.6, -6.538e-08), (-99.51, 22.72, -4.994e-08), (-99.49, 22.72, -6.73e-08), (-99.47, 22.72, -7.491e-08), (-99.44, 22.7, -4.162e-08), (-99.45, 22.71, -9.58e-08), (-99.42, 22.68, -5.327e-08), (-99.43, 22.69, -9.731e-08), (-99.4, 22.66, -6.126e-08), (-99.41, 22.67, -8.919e-08), (-99.38, 22.64, -6.597e-08), (-99.39, 22.65, -9.306e-08), (-99.36, 22.61, -7.283e-08), (-99.37, 22.63, -9.21e-08), (-99.35, 22.59, -7.698e-08), (-99.35, 22.61, -9.76e-08), (-99.32, 22.56, -4.162e-08), (-99.33, 22.57, -8.094e-08), (-99.33, 22.59, -9.926e-08), (-99.3, 22.54, -5.327e-08), (-99.31, 22.55, -8.338e-08), (-99.28, 22.52, -6.126e-08), (-99.29, 22.53, -9.05e-08), (-99.26, 22.5, -6.597e-08), (-99.27, 22.51, -9.632e-08), (-99.24, 22.47, -7.283e-08), (-99.25, 22.49, -9.587e-08), (-99.23, 22.45, -7.698e-08), (-99.23, 22.47, -9.76e-08), (-99.21, 22.44, -8.078e-08), (-99.21, 22.45, -9.926e-08), (-99.19, 26.55, -9.779e-08), (-99.29, 26.87, -9.538e-08), (-99.31, 26.89, -8.407e-08), (-99.27, 26.81, -9.183e-08), (-99.22, 26.67, -9.287e-08), (-99.25, 26.75, -9.402e-08), (-99.28, 26.85, -7.618e-08), (-99.28, 26.86, -3.329e-08), (-99.25, 26.73, -9.926e-08), (-99.25, 26.77, -8.529e-08), (-99.26, 26.8, -5.027e-08), (-99.23, 26.67, -9.926e-08), (-99.23, 26.69, -9.004e-08), (-99.24, 26.73, -6.459e-08), (-99.21, 26.61, -9.848e-08), (-99.21, 26.63, -8.953e-08), (-99.45, 27.07, -9.736e-08), (-99.45, 27.23, -1.01e-07), (-99.45, 27.03, -8.637e-08), (-99.45, 27.05, -9.228e-08), (-99.43, 27.01, -8.791e-08), (-99.44, 27.02, -5.327e-08), (-99.44, 27.13, -7.833e-08), (-99.44, 27.15, -6.73e-08), (-99.44, 27.19, -7.567e-08), (-99.4, 26.98, -7.061e-08), (-99.41, 26.99, -8.602e-08), (-99.42, 27.0, -4.217e-08), (-99.38, 26.96, -7.061e-08), (-99.39, 26.97, -8.602e-08), (-99.37, 26.95, -8.602e-08), (-99.35, 26.93, -8.602e-08), (-99.36, 26.94, -4.217e-08), (-99.33, 26.91, -8.161e-08), (-99.34, 26.92, -4.162e-08), (-99.32, 26.9, -3.329e-08), (-99.3, 26.88, -3.329e-08), (-99.51, 27.29, -9.76e-08), (-99.52, 27.33, -7.937e-08), (-99.5, 27.42, -8.437e-08), (-99.49, 27.51, -9.229e-08), (-99.49, 27.27, -9.473e-08), (-99.49, 27.29, -7.468e-08), (-99.5, 27.4, -4.439e-08), (-99.49, 27.47, -9.667e-08), (-99.49, 27.49, -8.719e-08), (-99.49, 27.49, -9.427e-08), (-99.47, 27.25, -9.926e-08), (-99.47, 27.27, -7.732e-08), (-99.48, 27.49, -4.439e-08), (-99.48, 27.49, -3.329e-08), (-99.45, 27.25, -7.732e-08), (-99.44, 27.21, -8.324e-08), (-99.44, 27.23, -7.468e-08), (-99.51, 27.53, -9.597e-08), (-99.51, 27.55, -8.566e-08), (-99.52, 27.57, -6.409e-08), (-99.5, 27.52, -5.771e-08), (-99.17, 22.43, -8.99e-08), (-99.15, 22.43, -8.902e-08), (-99.13, 22.43, -9.47e-08), (-99.11, 22.43, -9.076e-08), (-99.09, 22.43, -9.275e-08), (-99.07, 22.43, -9.188e-08), (-99.05, 22.43, -9.565e-08), (-99.02, 22.42, -4.034e-08), (-99.03, 22.43, -9.188e-08), (-98.99, 22.42, -6.724e-08), (-98.97, 22.42, -7.491e-08), (-98.95, 22.42, -9.726e-08), (-98.93, 22.42, -8.828e-08), (-98.91, 22.42, -8.803e-08), (-98.89, 22.42, -8.74e-08), (-99.11, 26.47, -9.981e-08), (-99.17, 26.53, -9.903e-08), (-99.17, 26.54, -6.841e-08), (-99.15, 26.53, -8.914e-08), (-99.11, 26.51, -8.677e-08), (-99.13, 26.52, -7.38e-08), (-99.09, 26.41, -9.411e-08), (-99.1, 26.45, -8.673e-08), (-99.11, 26.49, -8.914e-08), (-99.12, 26.52, -3.329e-08), (-99.09, 26.39, -9.926e-08), (-99.1, 26.46, -4.606e-08), (-99.07, 26.39, -8.976e-08), (-99.05, 26.39, -9.245e-08), (-99.03, 26.39, -8.819e-08), (-99.01, 26.38, -8.74e-08), (-98.97, 26.38, -8.18e-08), (-98.93, 26.38, -7.749e-08), (-98.95, 26.38, -7.491e-08), (-98.91, 26.38, -4.994e-08), (-98.89, 26.37, -9.458e-08), (-98.9, 26.38, -4.162e-08), (-99.19, 26.57, -8.994e-08), (-99.2, 26.61, -5.993e-08), (-98.69, 22.4, -4.786e-08), (-98.67, 22.4, -4.994e-08), (-98.65, 22.4, -6.044e-08), (-98.63, 22.4, -6.495e-08), (-98.87, 22.42, -8.606e-08), (-98.85, 22.41, -9.301e-08), (-98.83, 22.41, -8.876e-08), (-98.81, 22.41, -9.156e-08), (-98.79, 22.41, -9.478e-08), (-98.77, 22.41, -9.5e-08), (-98.75, 22.41, -9.188e-08), (-98.73, 22.41, -9.364e-08), (-98.69, 22.41, -9.858e-08), (-98.63, 22.41, -9.953e-08), (-98.61, 22.41, -9.122e-08), (-98.69, 26.25, -9.308e-08), (-98.67, 26.23, -9.42e-08), (-98.65, 26.23, -9.317e-08), (-98.55, 26.23, -9.984e-08), (-98.63, 26.24, -9.81e-08), (-98.56, 26.24, -8.834e-08), (-98.59, 26.25, -8.925e-08), (-98.87, 26.37, -9.264e-08), (-98.85, 26.37, -9.275e-08), (-98.83, 26.37, -9.517e-08), (-98.79, 26.35, -8.25e-08), (-98.81, 26.37, -7.544e-08), (-98.8, 26.36, -3.329e-08), (-98.77, 26.33, -8.161e-08), (-98.78, 26.34, -3.329e-08), (-98.74, 26.3, -7.05e-08), (-98.75, 26.31, -8.5e-08), (-98.73, 26.29, -8.602e-08), (-98.71, 26.27, -8.602e-08), (-98.72, 26.28, -4.217e-08), (-98.7, 26.26, -4.217e-08), (-98.68, 26.24, -4.217e-08), (-98.64, 26.24, -4.439e-08), (-98.62, 26.25, -8.56e-08), (-98.61, 26.25, -5.993e-08), (-98.61, 26.25, -5.993e-08), (-98.61, 26.25, -3.329e-08), (-98.61, 26.25, -6.784e-08), (-98.57, 26.24, -7.658e-08), (-98.53, 22.42, -8.617e-08), (-98.49, 22.42, -4.735e-08), (-98.49, 22.43, -9.837e-08), (-98.47, 22.43, -9.376e-08), (-98.42, 22.43, -9.211e-08), (-98.38, 22.44, -8.511e-08), (-98.34, 22.44, -4.901e-08), (-98.33, 22.45, -9.661e-08), (-98.31, 22.45, -9.294e-08), (-97.85, 22.63, -1.009e-07), (-98.23, 22.46, -8.763e-08), (-97.81, 25.75, -9.988e-08), (-98.5, 26.23, -8.646e-08), (-98.53, 26.23, -9.039e-08), (-98.47, 26.21, -9.631e-08), (-98.47, 26.22, -5.327e-08), (-98.43, 26.2, -8.295e-08), (-98.45, 26.21, -8.684e-08), (-98.43, 26.19, -9.848e-08), (-98.39, 26.17, -9.848e-08), (-98.41, 26.19, -8.684e-08), (-98.39, 26.18, -6.638e-08), (-98.35, 26.16, -8.972e-08), (-98.37, 26.17, -8.684e-08), (-98.35, 26.15, -8.997e-08), (-98.29, 26.11, -9.713e-08), (-98.33, 26.15, -8.144e-08), (-98.31, 26.13, -8.959e-08), (-98.32, 26.14, -4.217e-08), (-98.29, 26.12, -6.516e-08), (-98.26, 26.1, -6.999e-08), (-98.27, 26.11, -7.877e-08), (-98.25, 26.09, -8.94e-08), (-98.13, 22.4, -7.299e-08), (-98.1, 22.38, -6.354e-08), (-98.11, 22.39, -9.228e-08), (-98.08, 22.36, -4.217e-08), (-98.09, 22.37, -9.353e-08), (-98.07, 22.35, -8.229e-08), (-98.05, 22.34, -7.299e-08), (-98.05, 22.35, -9.926e-08), (-98.02, 22.32, -6.023e-08), (-98.03, 22.33, -9.5e-08), (-98.02, 22.46, -9.988e-08), (-98.0, 22.3, -7.009e-08), (-98.01, 22.31, -8.92e-08), (-97.99, 22.29, -8.141e-08), (-97.97, 22.28, -7.283e-08), (-97.97, 22.29, -9.953e-08), (-97.94, 22.26, -6.023e-08), (-97.95, 22.27, -9.437e-08), (-97.92, 22.24, -4.217e-08), (-97.93, 22.25, -9.642e-08), (-98.21, 22.46, -7.635e-08), (-98.18, 22.44, -6.354e-08), (-98.19, 22.45, -9.5e-08), (-98.16, 22.42, -4.217e-08), (-98.17, 22.43, -8.959e-08), (-98.15, 22.41, -8.229e-08), (-98.13, 22.41, -9.926e-08), (-97.83, 24.39, -9.988e-08), (-97.73, 24.05, -9.938e-08), (-98.47, 25.21, -8.896e-08), (-98.23, 26.07, -9.587e-08), (-98.23, 26.08, -6.516e-08), (-98.2, 26.06, -6.753e-08), (-98.21, 26.07, -7.855e-08), (-98.19, 26.05, -9.38e-08), (-98.17, 26.05, -9.798e-08), (-98.17, 26.06, -4.661e-08), (-98.13, 26.06, -8.909e-08), (-98.11, 26.06, -6.48e-08), (-98.09, 26.06, -7.491e-08), (-98.07, 26.06, -7.491e-08), (-98.03, 26.06, -8.664e-08), (-97.99, 26.06, -7.431e-08), (-97.97, 26.06, -7.182e-08), (-97.77, 26.03, -9.939e-08), (-97.95, 26.05, -9.77e-08), (-97.95, 26.06, -4.717e-08), (-97.93, 26.05, -9.301e-08), (-97.91, 22.23, -8.141e-08), (-97.89, 22.22, -7.412e-08), (-97.89, 22.23, -9.848e-08), (-97.87, 22.22, -6.933e-08), (-97.86, 22.22, -3.329e-08), (-97.85, 22.23, -1.1e-07), (-97.83, 22.37, -9.407e-08), (-97.83, 22.39, -8.978e-08), (-97.83, 22.24, -6.638e-08), (-97.83, 22.25, -9.942e-08), (-97.81, 22.25, -8.498e-08), (-97.8, 22.27, -8.246e-08), (-97.81, 22.29, -9.692e-08), (-97.81, 22.31, -8.914e-08), (-97.82, 22.35, -7.242e-08), (-97.82, 22.36, -4.162e-08), (-97.8, 22.26, -5.868e-08), (-97.8, 22.28, -5.375e-08), (-97.87, 22.55, -9.406e-08), (-97.85, 22.45, -9.294e-08), (-97.86, 22.49, -8.222e-08), (-97.87, 22.51, -9.349e-08), (-97.87, 22.53, -8.777e-08), (-97.87, 22.57, -9.732e-08), (-97.84, 22.43, -7.543e-08), (-97.85, 22.43, -9.77e-08), (-97.86, 22.5, -4.162e-08), (-97.86, 22.57, -5.993e-08), (-97.85, 22.61, -8.91e-08), (-97.83, 22.67, -9.157e-08), (-97.83, 22.69, -9.459e-08), (-97.84, 22.64, -7.223e-08), (-97.82, 22.71, -8.049e-08), (-97.82, 22.7, -4.439e-08), (-97.81, 22.75, -9.136e-08), (-97.79, 22.83, -9.711e-08), (-97.78, 22.85, -9.369e-08), (-97.79, 22.81, -9.232e-08), (-97.77, 22.89, -9.406e-08), (-97.77, 22.91, -9.364e-08), (-97.77, 23.03, -9.185e-08), (-97.78, 22.83, -5.845e-08), (-97.77, 22.87, -8.942e-08), (-97.77, 22.95, -9.091e-08), (-97.77, 22.99, -8.99e-08), (-97.78, 23.23, -9.7e-08), (-97.78, 23.11, -9.136e-08), (-97.78, 23.33, -7.411e-08), (-97.78, 23.07, -8.741e-08), (-97.78, 23.15, -8.667e-08), (-97.78, 23.19, -8.324e-08), (-97.78, 23.27, -7.491e-08), (-97.78, 23.29, -5.427e-08), (-97.78, 23.31, -4.994e-08), (-97.78, 23.38, -9.115e-08), (-97.75, 23.68, -9.706e-08), (-97.77, 23.42, -8.929e-08), (-97.77, 23.49, -9.409e-08), (-97.77, 23.51, -9.458e-08), (-97.76, 23.56, -8.196e-08), (-97.75, 23.64, -9.266e-08), (-97.76, 23.53, -4.994e-08), (-97.76, 23.61, -8.673e-08), (-97.75, 23.73, -9.941e-08), (-97.74, 23.78, -8.974e-08), (-97.75, 23.71, -9.364e-08), (-97.74, 23.83, -9.133e-08), (-97.73, 23.97, -9.503e-08), (-97.74, 23.73, -4.717e-08), (-97.74, 23.81, -8.234e-08), (-97.74, 23.85, -8.74e-08), (-97.73, 23.87, -8.819e-08), (-97.73, 23.89, -8.99e-08), (-97.73, 23.93, -9.318e-08), (-97.73, 23.95, -9.076e-08), (-97.73, 23.99, -9.275e-08), (-97.72, 24.13, -9.437e-08), (-97.73, 24.01, -9.445e-08), (-97.71, 24.23, -9.197e-08), (-97.72, 24.06, -5.762e-08), (-97.72, 24.09, -4.92e-08), (-97.72, 24.11, -7.491e-08), (-97.72, 24.15, -8.005e-08), (-97.72, 24.17, -8.301e-08), (-97.71, 24.27, -9.174e-08), (-97.71, 24.29, -9.926e-08), (-97.7, 24.29, -6.658e-08), (-97.65, 24.59, -9.943e-08), (-97.7, 24.76, -9.988e-08), (-97.67, 24.47, -9.832e-08), (-97.69, 24.37, -9.203e-08), (-97.69, 24.39, -9.848e-08), (-97.68, 24.39, -6.226e-08), (-97.67, 24.43, -8.936e-08), (-97.67, 24.49, -9.875e-08), (-97.65, 24.53, -9.1e-08), (-97.66, 24.49, -5.29e-08), (-97.65, 24.57, -9.266e-08), (-97.64, 24.62, -8.538e-08), (-97.64, 24.59, -4.661e-08), (-97.62, 24.72, -9.748e-08), (-97.61, 24.79, -9.779e-08), (-97.63, 24.67, -9.286e-08), (-97.63, 24.69, -9.77e-08), (-97.61, 24.77, -9.472e-08), (-97.62, 24.69, -4.661e-08), (-97.59, 24.85, -9.18e-08), (-97.61, 25.97, -9.81e-08), (-97.89, 26.05, -9.275e-08), (-97.87, 26.05, -9.058e-08), (-97.84, 26.05, -8.929e-08), (-97.81, 26.04, -8.976e-08), (-97.79, 26.04, -7.708e-08), (-97.77, 26.04, -4.661e-08), (-97.75, 26.03, -9.233e-08), (-97.71, 26.03, -8.256e-08), (-97.66, 26.02, -4.683e-08), (-97.65, 26.01, -8.926e-08), (-97.63, 25.99, -9.185e-08), (-97.64, 26.0, -6.126e-08), (-97.59, 25.95, -8.994e-08), (-97.62, 25.98, -6.126e-08), (-97.6, 24.79, -6.039e-08), (-97.59, 24.83, -8.314e-08), (-97.58, 24.86, -9.251e-08), (-97.58, 24.87, -7.401e-08), (-97.57, 24.89, -8.711e-08), (-97.57, 24.91, -9.77e-08), (-97.55, 24.95, -8.947e-08), (-97.56, 24.91, -6.084e-08), (-97.55, 24.93, -8.45e-08), (-97.54, 24.96, -4.439e-08), (-97.53, 25.01, -9.781e-08), (-97.51, 25.03, -9.541e-08), (-97.54, 24.97, -9.616e-08), (-97.53, 24.99, -8.914e-08), (-97.51, 25.05, -9.513e-08), (-97.52, 25.01, -6.792e-08), (-97.5, 25.06, -6.603e-08), (-97.49, 25.09, -9.007e-08), (-97.47, 25.13, -8.751e-08), (-97.47, 25.15, -9.603e-08), (-97.45, 25.17, -8.669e-08), (-97.45, 25.19, -9.138e-08), (-97.46, 25.16, -5.771e-08), (-97.43, 25.23, -9.138e-08), (-97.41, 25.27, -9.532e-08), (-97.44, 25.2, -4.162e-08), (-97.44, 25.21, -7.616e-08), (-97.43, 25.25, -9.848e-08), (-97.42, 25.25, -6.3e-08), (-97.41, 25.29, -9.76e-08), (-97.39, 25.31, -8.747e-08), (-97.4, 25.29, -6.638e-08), (-97.38, 25.32, -3.329e-08), (-97.38, 25.33, -7.485e-08), (-97.37, 25.35, -9.196e-08), (-97.35, 25.39, -9.381e-08), (-97.33, 25.43, -9.871e-08), (-97.31, 25.45, -9.667e-08), (-97.36, 25.36, -6.701e-08), (-97.35, 25.37, -8.147e-08), (-97.34, 25.4, -5.771e-08), (-97.33, 25.41, -8.533e-08), (-97.29, 25.49, -9.765e-08), (-97.32, 25.43, -6.638e-08), (-97.3, 25.46, -6.011e-08), (-97.3, 25.47, -7.485e-08), (-97.55, 25.91, -9.183e-08), (-97.53, 25.89, -9.492e-08), (-97.54, 25.9, -6.703e-08), (-97.45, 25.85, -9.717e-08), (-97.51, 25.89, -9.126e-08), (-97.46, 25.87, -8.455e-08), (-97.46, 25.88, -6.419e-08), (-97.43, 25.84, -8.358e-08), (-97.37, 25.85, -1.046e-07), (-97.39, 25.84, -8.324e-08), (-97.36, 25.86, -5.951e-08), (-97.35, 25.87, -9.603e-08), (-97.35, 25.89, -8.942e-08), (-97.34, 25.91, -7.733e-08), (-97.15, 25.97, -1.034e-07), (-97.6, 25.96, -6.126e-08), (-97.57, 25.93, -9.185e-08), (-97.58, 25.94, -6.126e-08), (-97.56, 25.92, -6.354e-08), (-97.34, 25.92, -5.375e-08), (-97.33, 25.93, -9.603e-08), (-97.33, 25.95, -8.942e-08), (-97.32, 25.97, -7.449e-08), (-97.32, 25.98, -4.528e-08), (-97.31, 26.01, -8.777e-08), (-97.31, 25.99, -9.661e-08), (-97.3, 26.04, -9.199e-08), (-97.29, 26.05, -9.517e-08), (-97.29, 26.07, -8.777e-08), (-97.28, 26.09, -7.513e-08), (-97.28, 26.1, -4.439e-08), (-97.28, 25.5, -6.702e-08), (-97.27, 25.51, -8.962e-08), (-97.27, 25.53, -9.5e-08), (-97.25, 25.55, -8.806e-08), (-97.25, 25.57, -9.689e-08), (-97.26, 25.54, -5.771e-08), (-97.23, 25.59, -8.28e-08), (-97.24, 25.57, -6.638e-08), (-97.22, 25.6, -3.329e-08), (-97.21, 25.63, -9.218e-08), (-97.22, 25.61, -7.485e-08), (-97.19, 25.67, -9.214e-08), (-97.2, 25.64, -9.603e-08), (-97.19, 25.65, -8.147e-08), (-97.17, 25.79, -9.663e-08), (-97.15, 25.93, -9.879e-08), (-97.18, 25.68, -4.994e-08), (-97.18, 25.71, -8.016e-08), (-97.17, 25.77, -9.435e-08), (-97.16, 25.8, -5.731e-08), (-97.16, 25.85, -8.817e-08), (-97.15, 25.91, -9.42e-08), (-97.27, 26.11, -9.43e-08), (-97.26, 26.15, -7.513e-08), (-97.17, 26.11, -1.102e-07), (-97.27, 26.13, -9.093e-08), (-97.26, 26.16, -6.685e-08), (-97.25, 26.2, -7.297e-08), (-97.24, 26.22, -4.162e-08), (-97.25, 26.17, -1.015e-07), (-97.23, 26.23, -9.445e-08), (-97.17, 26.15, -9.221e-08), (-97.19, 26.23, -9.369e-08), (-97.15, 25.99, -9.457e-08), (-97.18, 26.22, -6.148e-08), (-97.16, 26.06, -8.632e-08), (-97.16, 26.1, -3.587e-08), (-97.14, 25.93, -5.261e-08), (-97.14, 25.95, -7.491e-08), (-97.14, 25.97, -5.261e-08), (-97.22, 26.26, -7.599e-08), (-97.22, 26.28, -4.162e-08), (-97.21, 26.29, -9.273e-08), (-97.21, 26.31, -8.529e-08), (-97.19, 26.29, -8.681e-08), (-97.2, 26.34, -4.674e-08), (-101.0, 24.64, -1.349e-08), (-100.7, 24.52, -4.471e-08), (-99.44, 27.1, 3.329e-08), (-98.76, 26.32, 3.329e-08), (-97.8, 22.76, -2.067e-08), (-97.76, 23.52, 4.162e-08), (-97.48, 25.1, -7.501e-08)], [], [(5, 1, 2), (162, 6, 7), (162, 9, 10), (162, 12, 9), (16, 18, 15), (162, 0, 17), (18, 162, 17), (162, 20, 21), (22, 162, 21), (24, 27, 23), (27, 162, 22), (28, 32, 27), (162, 29, 30), (162, 30, 31), (162, 27, 32), (33, 162, 32), (35, 162, 34), (162, 36, 29), (55, 38, 39), (55, 39, 40), (55, 40, 41), (45, 43, 44), (55, 46, 47), (55, 47, 48), (55, 48, 38), (54, 49, 50), (55, 50, 51), (55, 51, 45), (54, 52, 53), (55, 58, 59), (55, 60, 61), (55, 63, 64), (55, 65, 66), (55, 66, 67), (55, 67, 68), (55, 72, 58), (55, 69, 70), (74, 64, 73), (78, 75, 76), (77, 78, 76), (449, 78, 77), (55, 74, 75), (55, 75, 78), (55, 78, 79), (80, 55, 79), (81, 55, 80), (83, 55, 82), (85, 87, 84), (87, 55, 83), (89, 87, 88), (91, 87, 89), (93, 87, 91), (93, 91, 92), (173, 55, 87), (95, 93, 92), (96, 93, 95), (98, 93, 97), (99, 93, 98), (101, 93, 100), (102, 103, 101), (247, 108, 109), (247, 109, 107), (113, 450, 110), (247, 110, 111), (118, 114, 115), (118, 115, 113), (118, 113, 247), (122, 119, 120), (451, 122, 120), (122, 107, 121), (137, 131, 126), (132, 137, 126), (133, 137, 132), (138, 122, 128), (134, 138, 128), (138, 247, 122), (139, 142, 138), (137, 140, 141), (145, 137, 133), (147, 137, 146), (149, 151, 150), (162, 13, 14), (162, 14, 11), (162, 453, 154), (158, 156, 155), (162, 157, 158), (162, 160, 161), (162, 166, 164), (168, 166, 162), (173, 56, 55), (105, 103, 104), (174, 93, 103), (175, 93, 174), (176, 177, 175), (178, 93, 177), (180, 93, 179), (181, 93, 180), (183, 93, 182), (185, 93, 183), (187, 93, 185), (189, 93, 188), (192, 93, 189), (192, 189, 190), (186, 93, 192), (186, 192, 193), (194, 186, 193), (195, 186, 194), (197, 186, 195), (199, 200, 198), (186, 197, 200), (201, 186, 200), (173, 186, 202), (203, 173, 202), (204, 205, 203), (206, 173, 205), (208, 173, 206), (209, 173, 208), (210, 173, 209), (214, 173, 212), (213, 214, 212), (216, 214, 215), (224, 222, 221), (227, 225, 223), (227, 223, 247), (230, 228, 226), (230, 226, 227), (247, 232, 233), (247, 233, 230), (247, 236, 117), (241, 237, 238), (247, 239, 236), (247, 241, 239), (247, 243, 244), (247, 244, 240), (247, 240, 241), (221, 219, 248), (221, 248, 246), (137, 143, 144), (247, 138, 142), (249, 247, 142), (253, 247, 252), (253, 251, 137), (152, 254, 151), (254, 137, 150), (256, 257, 255), (259, 262, 258), (265, 260, 261), (162, 263, 264), (162, 137, 254), (162, 254, 257), (162, 257, 262), (274, 266, 267), (265, 271, 272), (265, 272, 273), (162, 268, 269), (275, 162, 269), (162, 274, 268), (277, 162, 275), (278, 162, 277), (281, 162, 278), (282, 281, 280), (162, 281, 282), (162, 283, 284), (162, 284, 153), (162, 287, 283), (162, 289, 290), (162, 290, 291), (162, 291, 286), (162, 286, 287), (162, 293, 294), (162, 294, 295), (162, 295, 289), (162, 299, 300), (301, 162, 282), (302, 162, 301), (162, 298, 299), (162, 171, 172), (162, 172, 169), (162, 153, 171), (218, 173, 217), (304, 173, 303), (309, 173, 304), (306, 309, 304), (307, 309, 306), (308, 310, 307), (311, 312, 310), (314, 173, 313), (315, 173, 314), (320, 173, 319), (322, 173, 321), (326, 234, 247), (247, 325, 326), (330, 328, 329), (334, 332, 333), (333, 454, 247), (338, 335, 336), (338, 339, 337), (336, 340, 338), (333, 341, 336), (333, 343, 342), (247, 346, 345), (247, 347, 346), (247, 351, 349), (350, 352, 247), (350, 353, 352), (324, 173, 323), (355, 173, 354), (358, 173, 355), (357, 358, 355), (362, 358, 361), (364, 362, 363), (173, 362, 364), (173, 364, 365), (366, 173, 365), (368, 173, 366), (369, 173, 368), (372, 370, 371), (373, 370, 372), (375, 376, 374), (173, 376, 378), (173, 378, 379), (173, 379, 380), (173, 370, 376), (382, 173, 380), (383, 173, 382), (384, 385, 383), (386, 173, 385), (390, 391, 389), (173, 388, 391), (393, 394, 392), (247, 397, 350), (400, 401, 399), (247, 403, 402), (247, 405, 404), (247, 406, 405), (410, 408, 247), (412, 409, 410), (413, 411, 412), (415, 412, 247), (413, 418, 417), (455, 416, 417), (419, 417, 418), (422, 413, 412), (424, 412, 414), (247, 425, 415), (431, 394, 395), (430, 431, 429), (433, 173, 432), (436, 173, 433), (435, 436, 433), (439, 173, 437), (438, 439, 437), (442, 173, 441), (173, 442, 443), (445, 441, 439), (446, 442, 441), (444, 173, 443), (447, 173, 444), (428, 456, 427), (247, 457, 428), (247, 458, 457), (162, 462, 463), (466, 464, 162), (162, 465, 466), (469, 467, 162), (471, 173, 470), (447, 470, 173), (474, 471, 473), (477, 478, 476), (479, 481, 482), (485, 480, 479), (173, 471, 475), (486, 475, 478), (484, 486, 478), (488, 486, 487), (491, 173, 489), (493, 173, 490), (494, 492, 493), (495, 173, 492), (497, 495, 496), (499, 173, 497), (523, 501, 502), (506, 468, 469), (510, 508, 506), (510, 506, 162), (510, 509, 508), (510, 512, 513), (523, 515, 516), (523, 516, 510), (523, 521, 519), (523, 500, 522), (523, 522, 520), (524, 162, 173), (527, 173, 526), (528, 173, 527), (529, 173, 528), (531, 173, 530), (532, 173, 531), (533, 525, 532), (535, 525, 534), (538, 503, 504), (538, 504, 505), (550, 537, 538), (550, 539, 540), (550, 541, 542), (523, 550, 538), (550, 544, 545), (550, 546, 547), (550, 547, 544), (551, 548, 549), (550, 554, 553), (550, 555, 554), (550, 556, 555), (557, 558, 556), (550, 559, 557), (642, 523, 162), (725, 642, 162), (562, 535, 561), (563, 525, 562), (564, 525, 563), (567, 524, 566), (560, 524, 567), (569, 524, 568), (550, 571, 570), (550, 573, 572), (575, 573, 550), (578, 574, 575), (642, 581, 582), (585, 583, 642), (642, 584, 585), (642, 587, 588), (594, 524, 591), (596, 592, 593), (598, 524, 595), (600, 524, 597), (604, 524, 599), (606, 602, 603), (609, 524, 605), (610, 524, 607), (611, 590, 524), (614, 524, 610), (617, 590, 616), (618, 524, 569), (619, 524, 618), (725, 621, 622), (627, 624, 625), (627, 625, 725), (725, 629, 628), (633, 589, 642), (636, 634, 632), (642, 636, 632), (639, 637, 636), (642, 1435, 641), (642, 641, 638), (620, 1435, 642), (644, 643, 162), (646, 590, 645), (648, 590, 646), (644, 162, 590), (650, 590, 647), (651, 590, 649), (654, 590, 651), (656, 590, 653), (657, 656, 653), (658, 644, 656), (659, 644, 658), (661, 644, 659), (663, 644, 661), (664, 644, 662), (667, 644, 664), (669, 590, 617), (670, 590, 668), (671, 645, 590), (672, 590, 670), (673, 671, 672), (785, 679, 680), (785, 682, 683), (785, 685, 686), (785, 689, 690), (785, 690, 691), (785, 691, 692), (705, 694, 695), (785, 683, 700), (785, 700, 701), (704, 702, 703), (705, 696, 697), (702, 785, 701), (709, 707, 708), (725, 714, 715), (725, 718, 719), (725, 719, 707), (725, 709, 710), (725, 711, 713), (705, 699, 717), (725, 717, 718), (722, 720, 630), (725, 723, 721), (728, 726, 725), (731, 729, 728), (738, 732, 731), (725, 735, 736), (725, 736, 737), (725, 737, 738), (725, 715, 739), (725, 739, 740), (725, 740, 734), (743, 742, 643), (745, 643, 742), (749, 643, 745), (750, 741, 643), (751, 643, 744), (752, 747, 744), (753, 750, 751), (754, 643, 644), (757, 643, 754), (759, 644, 756), (761, 757, 754), (766, 643, 760), (768, 643, 765), (770, 643, 764), (772, 743, 769), (774, 644, 666), (777, 644, 773), (778, 775, 776), (782, 644, 779), (783, 644, 781), (784, 675, 676), (784, 676, 677), (785, 678, 786), (787, 784, 785), (785, 786, 684), (725, 785, 705), (789, 899, 162), (792, 162, 741), (794, 162, 790), (798, 162, 793), (799, 790, 795), (802, 162, 794), (804, 162, 800), (805, 162, 804), (807, 805, 806), (809, 162, 805), (811, 162, 808), (812, 810, 811), (814, 741, 750), (818, 813, 814), (822, 819, 741), (823, 741, 820), (825, 741, 819), (826, 792, 824), (834, 827, 828), (836, 830, 831), (836, 831, 832), (899, 832, 833), (841, 840, 899), (843, 842, 899), (899, 847, 788), (834, 829, 848), (850, 848, 849), (899, 850, 846), (853, 162, 852), (854, 162, 853), (857, 162, 854), (858, 162, 855), (861, 162, 860), (862, 162, 861), (865, 863, 162), (866, 162, 864), (867, 162, 863), (868, 863, 865), (871, 162, 867), (873, 869, 870), (874, 872, 869), (877, 162, 872), (879, 875, 876), (880, 878, 162), (882, 162, 875), (884, 878, 880), (885, 853, 852), (860, 162, 810), (892, 890, 899), (895, 894, 893), (899, 895, 892), (901, 900, 899), (899, 902, 901), (904, 903, 899), (911, 789, 851), (912, 162, 858), (914, 162, 912), (916, 162, 913), (919, 162, 915), (920, 851, 917), (922, 851, 920), (924, 851, 921), (925, 851, 923), (926, 851, 925), (927, 851, 926), (929, 851, 927), (930, 851, 928), (931, 851, 930), (933, 851, 931), (934, 851, 932), (937, 851, 934), (944, 941, 942), (946, 943, 944), (899, 947, 948), (899, 948, 946), (899, 946, 944), (899, 951, 952), (899, 952, 950), (899, 953, 954), (899, 954, 955), (961, 958, 959), (899, 959, 957), (899, 962, 963), (899, 964, 965), (899, 889, 906), (942, 940, 899), (968, 899, 907), (969, 907, 789), (971, 907, 969), (974, 971, 969), (977, 973, 971), (979, 972, 907), (981, 907, 976), (983, 907, 972), (985, 908, 789), (984, 987, 789), (988, 789, 986), (985, 991, 908), (995, 789, 988), (997, 789, 993), (998, 789, 996), (1000, 789, 998), (1002, 789, 999), (1003, 970, 1001), (1006, 909, 789), (910, 1006, 789), (911, 910, 789), (1008, 911, 851), (1010, 789, 1005), (1007, 1011, 911), (1012, 911, 1008), (1015, 789, 1009), (1018, 1014, 1013), (1019, 985, 1015), (1024, 851, 935), (1025, 1008, 1022), (899, 966, 967), (1028, 1027, 899), (899, 1029, 1028), (1032, 1031, 899), (1035, 1033, 1034), (1037, 1034, 899), (899, 1038, 1037), (1042, 899, 968), (1046, 1041, 1044), (1047, 899, 1041), (1050, 1045, 1046), (1053, 899, 1051), (1054, 899, 1053), (1056, 1171, 1055), (1057, 1171, 1056), (1059, 1171, 1057), (1062, 1171, 1060), (1063, 968, 907), (1064, 907, 982), (1070, 1069, 899), (1073, 1071, 899), (1078, 1077, 899), (1078, 1065, 1077), (1078, 1067, 1066), (1081, 1171, 1080), (1082, 1084, 1083), (1085, 1083, 1084), (1087, 1171, 1061), (1088, 1171, 1087), (1089, 1171, 1088), (1090, 1171, 1089), (1093, 1171, 1090), (1438, 1171, 1093), (1097, 1171, 1095), (1099, 1171, 1097), (1100, 1171, 1098), (1102, 1084, 1082), (1105, 1103, 1104), (1106, 1105, 1104), (1078, 1109, 1079), (899, 1115, 1114), (1118, 1117, 899), (1121, 1171, 1083), (1123, 1171, 1121), (1125, 1171, 1123), (1127, 1171, 1125), (1129, 1171, 1127), (1130, 1128, 1129), (1131, 1171, 1128), (1133, 1171, 1131), (1136, 1134, 1133), (1137, 1133, 1135), (1138, 1134, 1136), (1139, 1171, 1134), (1141, 1171, 1139), (1152, 1148, 1149), (1152, 1150, 1151), (1157, 1154, 1152), (1157, 1155, 1153), (1159, 1156, 1157), (1161, 1158, 1159), (1152, 1163, 1164), (1152, 1165, 1166), (1144, 1142, 1168), (1173, 1171, 1141), (1175, 1171, 1172), (1176, 1171, 1174), (1176, 1177, 1120), (1179, 1120, 1177), (1180, 1120, 1179), (1182, 1120, 1181), (1182, 1183, 1120), (1185, 1120, 1183), (1187, 1120, 1185), (1189, 1186, 1187), (1195, 1190, 1161), (1193, 1191, 1192), (1195, 1161, 1152), (1196, 1195, 1152), (1203, 1199, 1195), (1205, 1195, 1196), (1201, 1206, 1200), (1207, 1201, 1202), (1213, 1152, 1118), (1208, 1212, 1152), (1216, 1210, 1211), (1118, 1218, 1213), (1222, 1223, 1220), (1228, 1226, 899), (1226, 1231, 1225), (1228, 1232, 1226), (1239, 1236, 899), (1240, 1239, 899), (1240, 899, 1235), (1237, 1243, 899), (899, 1440, 1248), (1249, 1251, 899), (1250, 1252, 899), (1256, 1253, 899), (1254, 1258, 1253), (1256, 1259, 1253), (1260, 1256, 899), (1257, 1264, 899), (1265, 1257, 899), (1169, 1272, 1266), (1268, 1273, 1169), (1169, 1276, 1275), (1171, 1169, 899), (1278, 1169, 1171), (1169, 1282, 1281), (1285, 1286, 1284), (1277, 1285, 1284), (1288, 1289, 1277), (1291, 1290, 1278), (1290, 1293, 1278), (1314, 1278, 1171), (1290, 1295, 1293), (1297, 1120, 1186), (1298, 1186, 1189), (1299, 1186, 1298), (1300, 1186, 1299), (1303, 1186, 1302), (1306, 1186, 1305), (1309, 1186, 1307), (1310, 1120, 1297), (1311, 1297, 1308), (1278, 1312, 1291), (1296, 1313, 1278), (1171, 1317, 1314), (1171, 1319, 1317), (1318, 1320, 1171), (1322, 1324, 1171), (1322, 1325, 1324), (1323, 1327, 1322), (1171, 1328, 1326), (1171, 1331, 1441), (1332, 1334, 1331), (1335, 1333, 1171), (1335, 1338, 1333), (1336, 1339, 1171), (1336, 1340, 1339), (1171, 1341, 1336), (1342, 1343, 1341), (1171, 1345, 1342), (1347, 1351, 1350), (1348, 1353, 1347), (1354, 1349, 1120), (1349, 1355, 1348), (1354, 1357, 1356), (1359, 1120, 1358), (1362, 1120, 1359), (1363, 1361, 1362), (1367, 1120, 1365), (1367, 1366, 1120), (1369, 1372, 1366), (1370, 1372, 1369), (1371, 1372, 1370), (1373, 1310, 1297), (1374, 1120, 1310), (1376, 1358, 1374), (1378, 1372, 1371), (1379, 1372, 1378), (1380, 1372, 1379), (1383, 1372, 1380), (1120, 1391, 1390), (1392, 1394, 1391), (1395, 1396, 1393), (1366, 1401, 1120), (1398, 1399, 1395), (1400, 1402, 1401), (1366, 1405, 1400), (1387, 1413, 1386), (1388, 1413, 1387), (1413, 1384, 1385), (1418, 1414, 1415), (1417, 1418, 1416), (1420, 1413, 1418), (1421, 1418, 1419), (1423, 1420, 1418), (1424, 1372, 1413), (1425, 1424, 1413), (1372, 1426, 1404), (1430, 1431, 1429), (1433, 1419, 1431), (1432, 1433, 1431), (421, 420, 413), (484, 478, 483), (479, 484, 481), (487, 484, 479), (487, 479, 480), (1013, 1012, 1008), (1107, 1103, 1105), (1086, 1084, 1107), (4, 7, 3), (162, 4, 5), (162, 10, 6), (4, 162, 7), (9, 12, 8), (162, 11, 12), (16, 19, 18), (19, 20, 18), (162, 2, 0), (18, 20, 162), (162, 5, 2), (23, 27, 22), (29, 36, 448), (25, 162, 31), (34, 162, 33), (36, 162, 35), (38, 48, 37), (42, 55, 41), (45, 51, 43), (55, 54, 50), (46, 55, 45), (54, 56, 52), (56, 25, 26), (56, 162, 25), (55, 56, 54), (58, 72, 57), (60, 55, 59), (62, 55, 61), (55, 42, 65), (69, 55, 68), (72, 70, 71), (63, 55, 62), (55, 70, 72), (74, 55, 64), (81, 82, 55), (84, 87, 83), (86, 89, 88), (90, 91, 89), (93, 173, 87), (94, 95, 92), (96, 97, 93), (99, 100, 93), (101, 103, 93), (107, 109, 106), (247, 111, 108), (247, 113, 110), (113, 115, 112), (122, 121, 119), (451, 123, 122), (122, 247, 107), (124, 128, 122), (126, 131, 125), (127, 132, 126), (129, 134, 128), (131, 136, 130), (136, 141, 135), (137, 136, 131), (137, 144, 140), (136, 137, 141), (145, 146, 137), (147, 148, 137), (148, 150, 137), (162, 154, 13), (162, 155, 453), (158, 155, 162), (162, 159, 157), (162, 161, 159), (162, 163, 160), (162, 165, 163), (162, 164, 165), (170, 168, 162), (168, 170, 167), (105, 174, 103), (175, 177, 93), (178, 179, 93), (181, 182, 93), (184, 185, 183), (187, 188, 93), (191, 192, 190), (196, 197, 195), (198, 200, 197), (201, 202, 186), (203, 205, 173), (207, 208, 206), (173, 93, 186), (210, 211, 173), (211, 212, 173), (216, 217, 214), (221, 222, 220), (247, 223, 224), (230, 231, 229), (230, 233, 231), (247, 234, 232), (117, 236, 116), (236, 239, 235), (118, 247, 117), (239, 241, 238), (247, 242, 243), (246, 248, 245), (247, 246, 242), (247, 221, 246), (247, 224, 221), (247, 230, 227), (452, 249, 142), (137, 251, 143), (249, 252, 247), (251, 253, 250), (162, 253, 137), (162, 247, 253), (151, 254, 150), (255, 257, 254), (258, 262, 257), (265, 162, 264), (162, 262, 263), (268, 274, 267), (270, 275, 269), (271, 265, 261), (274, 265, 273), (276, 277, 275), (279, 281, 278), (162, 265, 274), (286, 291, 285), (289, 295, 288), (292, 282, 280), (162, 300, 293), (296, 301, 282), (298, 302, 297), (302, 298, 162), (170, 162, 169), (173, 162, 56), (217, 173, 214), (218, 303, 173), (305, 306, 304), (307, 310, 309), (310, 312, 309), (313, 173, 309), (316, 173, 315), (316, 318, 173), (317, 319, 318), (319, 173, 318), (320, 321, 173), (322, 323, 173), (247, 327, 325), (247, 329, 327), (247, 330, 329), (247, 454, 330), (454, 333, 331), (333, 336, 334), (338, 337, 335), (336, 341, 340), (333, 342, 341), (333, 344, 343), (333, 345, 344), (247, 345, 333), (247, 348, 347), (247, 349, 348), (247, 352, 351), (324, 354, 173), (356, 357, 355), (359, 358, 357), (360, 361, 358), (362, 173, 358), (367, 368, 366), (369, 370, 173), (374, 376, 373), (376, 370, 373), (377, 378, 376), (381, 382, 380), (383, 385, 173), (387, 388, 386), (389, 391, 388), (173, 386, 388), (392, 394, 391), (247, 398, 397), (247, 399, 398), (247, 400, 399), (247, 402, 400), (247, 404, 403), (247, 407, 406), (247, 408, 407), (412, 410, 247), (412, 411, 409), (413, 420, 418), (419, 455, 417), (422, 421, 413), (423, 422, 412), (424, 423, 412), (426, 425, 247), (426, 428, 427), (247, 428, 426), (394, 173, 391), (396, 431, 395), (431, 173, 394), (430, 432, 431), (432, 173, 431), (434, 435, 433), (436, 437, 173), (438, 440, 439), (441, 173, 439), (247, 459, 458), (162, 459, 247), (459, 162, 460), (162, 461, 460), (162, 463, 461), (162, 464, 462), (162, 467, 465), (474, 475, 471), (476, 478, 475), (486, 173, 475), (484, 487, 486), (489, 173, 486), (491, 490, 173), (493, 492, 173), (497, 173, 495), (498, 472, 173), (499, 498, 173), (523, 505, 501), (162, 506, 469), (508, 509, 507), (510, 511, 509), (510, 513, 511), (510, 514, 512), (510, 516, 514), (523, 517, 515), (523, 519, 517), (519, 521, 518), (523, 520, 521), (523, 502, 500), (162, 523, 510), (525, 524, 173), (526, 173, 472), (530, 173, 529), (532, 525, 173), (534, 525, 533), (536, 535, 534), (523, 538, 505), (550, 540, 537), (550, 542, 539), (550, 545, 541), (544, 547, 543), (550, 549, 546), (550, 551, 549), (551, 550, 552), (550, 553, 552), (550, 557, 556), (642, 550, 523), (565, 524, 525), (562, 525, 535), (566, 524, 565), (568, 524, 560), (550, 570, 559), (550, 572, 571), (642, 575, 550), (578, 576, 574), (578, 579, 577), (642, 578, 575), (578, 580, 579), (578, 582, 580), (642, 583, 581), (578, 642, 582), (642, 586, 584), (642, 588, 586), (642, 589, 587), (590, 162, 524), (593, 592, 524), (594, 593, 524), (592, 595, 524), (598, 597, 524), (600, 599, 524), (601, 600, 597), (603, 602, 524), (604, 603, 524), (602, 605, 524), (608, 607, 524), (609, 608, 524), (612, 611, 524), (613, 612, 524), (614, 613, 524), (615, 611, 612), (616, 590, 611), (619, 591, 524), (725, 623, 621), (725, 625, 623), (627, 626, 624), (725, 628, 627), (725, 631, 629), (642, 632, 633), (636, 637, 635), (642, 639, 636), (642, 638, 639), (638, 641, 640), (725, 622, 620), (642, 725, 620), (899, 725, 162), (648, 647, 590), (650, 649, 590), (652, 651, 649), (654, 653, 590), (655, 654, 651), (656, 644, 590), (660, 659, 658), (663, 662, 644), (665, 664, 662), (667, 666, 644), (669, 668, 590), (672, 671, 590), (785, 693, 679), (681, 785, 680), (785, 681, 682), (684, 786, 674), (785, 684, 685), (687, 785, 686), (688, 785, 687), (785, 688, 689), (693, 785, 692), (696, 705, 695), (699, 697, 698), (707, 719, 706), (711, 725, 710), (713, 711, 712), (714, 725, 713), (717, 699, 716), (709, 725, 707), (705, 697, 699), (725, 705, 717), (725, 630, 631), (725, 722, 630), (725, 721, 722), (725, 724, 723), (725, 1436, 724), (725, 726, 1436), (728, 729, 727), (725, 731, 728), (731, 732, 730), (725, 738, 731), (734, 740, 733), (725, 734, 735), (643, 741, 162), (746, 745, 742), (748, 744, 643), (749, 748, 643), (751, 750, 643), (747, 751, 744), (644, 755, 754), (758, 755, 644), (759, 758, 644), (757, 760, 643), (762, 761, 754), (763, 762, 754), (766, 765, 643), (767, 764, 643), (768, 767, 643), (769, 743, 643), (770, 769, 643), (771, 770, 764), (774, 773, 644), (776, 775, 644), (777, 776, 644), (779, 644, 775), (780, 779, 775), (782, 781, 644), (783, 756, 644), (785, 784, 677), (678, 785, 677), (785, 788, 787), (704, 785, 702), (705, 785, 704), (725, 899, 785), (792, 791, 162), (791, 793, 162), (796, 790, 162), (797, 796, 162), (798, 797, 162), (799, 794, 790), (801, 800, 162), (802, 801, 162), (803, 802, 794), (806, 805, 804), (809, 808, 162), (811, 810, 162), (814, 813, 741), (815, 814, 750), (817, 816, 741), (813, 817, 741), (820, 741, 816), (821, 820, 816), (823, 822, 741), (824, 792, 741), (825, 824, 741), (829, 834, 828), (836, 835, 830), (899, 836, 832), (838, 837, 836), (899, 838, 836), (834, 899, 833), (899, 839, 838), (899, 840, 839), (899, 842, 841), (899, 844, 843), (899, 788, 785), (899, 846, 847), (850, 834, 848), (846, 850, 845), (899, 834, 850), (851, 789, 162), (856, 855, 162), (857, 856, 162), (859, 858, 855), (864, 162, 862), (866, 865, 162), (870, 869, 162), (871, 870, 162), (869, 872, 162), (876, 875, 162), (877, 876, 162), (878, 852, 162), (881, 880, 162), (882, 881, 162), (884, 883, 878), (886, 885, 852), (887, 860, 810), (888, 862, 861), (899, 890, 844), (892, 893, 891), (892, 895, 893), (897, 896, 895), (899, 897, 895), (899, 898, 897), (899, 900, 898), (899, 903, 902), (899, 905, 904), (899, 906, 905), (789, 907, 899), (914, 913, 162), (916, 915, 162), (917, 851, 162), (918, 917, 162), (919, 918, 162), (922, 921, 851), (924, 923, 851), (929, 928, 851), (933, 932, 851), (936, 935, 851), (937, 936, 851), (946, 948, 945), (899, 950, 947), (950, 952, 949), (899, 955, 951), (899, 957, 953), (957, 959, 956), (899, 961, 959), (961, 963, 960), (899, 965, 962), (961, 899, 963), (899, 967, 964), (899, 938, 889), (899, 939, 938), (899, 940, 939), (899, 944, 942), (970, 969, 789), (971, 973, 907), (975, 974, 969), (973, 976, 907), (978, 977, 971), (980, 979, 907), (981, 980, 907), (983, 982, 907), (908, 984, 789), (987, 986, 789), (989, 988, 986), (908, 990, 1437), (908, 991, 990), (985, 992, 991), (994, 993, 789), (995, 994, 789), (997, 996, 789), (1000, 999, 789), (1001, 970, 789), (1002, 1001, 789), (1004, 969, 970), (909, 1005, 789), (1010, 1009, 789), (911, 1012, 1007), (1013, 1014, 1012), (1015, 985, 789), (1016, 1015, 1009), (1018, 1017, 1014), (985, 1020, 992), (1021, 1020, 985), (1022, 1008, 851), (1023, 1022, 851), (1024, 1023, 851), (899, 1026, 966), (899, 1027, 1026), (899, 1030, 1029), (899, 1031, 1030), (899, 1034, 1032), (1037, 1035, 1034), (1037, 1036, 1035), (899, 1039, 1038), (899, 1040, 1039), (1042, 1041, 899), (1043, 1042, 968), (1044, 1041, 1042), (1046, 1045, 1041), (1048, 1047, 1041), (1045, 1049, 1041), (1047, 1051, 899), (1052, 1048, 1041), (1054, 1171, 899), (1055, 1171, 1054), (1059, 1058, 1171), (1060, 1171, 1058), (1062, 1061, 1171), (1064, 1063, 907), (899, 1069, 1040), (899, 1071, 1070), (1073, 1072, 1071), (899, 1074, 1073), (899, 1075, 1074), (899, 1076, 1075), (899, 1077, 1076), (1078, 1066, 1065), (1078, 1068, 1067), (1081, 1083, 1171), (1081, 1082, 1083), (1086, 1085, 1084), (1091, 1090, 1089), (1092, 1090, 1091), (1094, 1093, 1090), (1096, 1095, 1171), (1438, 1096, 1171), (1099, 1098, 1171), (1100, 1080, 1171), (1101, 1081, 1080), (1103, 1107, 1084), (1108, 1085, 1086), (899, 1109, 1078), (1109, 1111, 1110), (899, 1111, 1109), (1111, 899, 1112), (899, 1113, 1112), (899, 1114, 1113), (899, 1116, 1115), (899, 1117, 1116), (1122, 1121, 1083), (1124, 1123, 1121), (1126, 1125, 1123), (1129, 1128, 1171), (1132, 1131, 1128), (1133, 1134, 1171), (1137, 1136, 1133), (1140, 1139, 1134), (1144, 1146, 1143), (1146, 1147, 1145), (1146, 1149, 1147), (1152, 1151, 1148), (1146, 1152, 1149), (1152, 1154, 1150), (1157, 1153, 1154), (1157, 1161, 1159), (1118, 1119, 1117), (1118, 1162, 1119), (1118, 1164, 1162), (1152, 1166, 1163), (1118, 1152, 1164), (1152, 1167, 1165), (1152, 1168, 1167), (1152, 1144, 1168), (1152, 1146, 1144), (1173, 1172, 1171), (1175, 1174, 1171), (1176, 1120, 1171), (1178, 1179, 1177), (1180, 1181, 1120), (1184, 1185, 1183), (1187, 1186, 1120), (1188, 1187, 1185), (1161, 1190, 1160), (1152, 1161, 1157), (1195, 1192, 1190), (1195, 1193, 1192), (1193, 1195, 1194), (1197, 1196, 1152), (1195, 1199, 1198), (1199, 1201, 1200), (1202, 1201, 1199), (1203, 1202, 1199), (1204, 1203, 1195), (1205, 1204, 1195), (1210, 1209, 1152), (1211, 1210, 1152), (1212, 1211, 1152), (1152, 1213, 1208), (1214, 1197, 1152), (1215, 1214, 1152), (1209, 1215, 1152), (1213, 1218, 1217), (1219, 1221, 1118), (1220, 1219, 1118), (899, 1220, 1118), (899, 1222, 1220), (899, 1224, 1222), (899, 1439, 1224), (1225, 1227, 899), (1226, 1225, 899), (899, 1227, 1439), (1229, 1228, 899), (1233, 1229, 899), (1234, 1233, 899), (1230, 1234, 899), (1238, 1230, 899), (1236, 1238, 899), (1241, 1235, 899), (1242, 1241, 899), (1243, 1242, 899), (1244, 1237, 899), (899, 1246, 1244), (899, 1247, 1246), (899, 1248, 1247), (1245, 1250, 899), (899, 1251, 1440), (899, 1252, 1249), (1253, 1245, 899), (1253, 1255, 1245), (1253, 1259, 1254), (899, 1261, 1260), (899, 1262, 1261), (899, 1263, 1262), (899, 1264, 1263), (1169, 1170, 899), (1169, 1266, 1170), (1170, 1267, 899), (899, 1267, 1265), (1170, 1270, 1269), (1170, 1271, 1270), (1266, 1271, 1170), (1169, 1273, 1272), (1169, 1274, 1268), (1169, 1275, 1274), (1278, 1277, 1169), (1284, 1279, 1169), (1277, 1284, 1169), (1169, 1280, 1276), (1169, 1281, 1280), (1279, 1283, 1169), (1169, 1283, 1282), (1277, 1287, 1285), (1278, 1288, 1277), (1278, 1292, 1288), (1278, 1293, 1292), (1291, 1294, 1290), (1314, 1296, 1278), (1300, 1301, 1186), (1302, 1186, 1301), (1305, 1186, 1304), (1306, 1307, 1186), (1308, 1297, 1186), (1309, 1308, 1186), (1278, 1313, 1312), (1314, 1316, 1315), (1314, 1317, 1316), (1171, 1320, 1319), (1324, 1318, 1171), (1323, 1322, 1171), (1318, 1324, 1321), (1171, 1326, 1323), (1171, 1329, 1328), (1171, 1441, 1329), (1441, 1331, 1330), (1171, 1332, 1331), (1333, 1332, 1171), (1333, 1338, 1337), (1171, 1339, 1335), (1171, 1342, 1341), (1342, 1345, 1344), (1171, 1346, 1345), (1171, 1350, 1346), (1347, 1350, 1171), (1348, 1347, 1171), (1349, 1348, 1171), (1120, 1349, 1171), (1347, 1353, 1352), (1354, 1356, 1349), (1390, 1389, 1354), (1120, 1390, 1354), (1360, 1359, 1358), (1362, 1361, 1120), (1364, 1363, 1362), (1365, 1120, 1361), (1368, 1369, 1366), (1374, 1358, 1120), (1375, 1374, 1310), (1377, 1378, 1371), (1381, 1383, 1380), (1382, 1384, 1383), (1120, 1392, 1391), (1393, 1392, 1120), (1120, 1395, 1393), (1398, 1395, 1120), (1401, 1398, 1120), (1395, 1399, 1397), (1366, 1400, 1401), (1403, 1407, 1366), (1372, 1403, 1366), (1366, 1406, 1405), (1366, 1407, 1406), (1372, 1408, 1403), (1404, 1410, 1372), (1372, 1409, 1408), (1372, 1410, 1409), (1384, 1372, 1383), (1386, 1413, 1385), (1388, 1411, 1413), (1411, 1414, 1413), (1412, 1415, 1414), (1413, 1372, 1384), (1418, 1413, 1414), (1417, 1419, 1418), (1421, 1423, 1418), (1424, 1422, 1372), (1372, 1427, 1426), (1428, 1427, 1372), (1429, 1431, 1419), (1433, 1421, 1419), (1432, 1434, 1433)])
me_mesh.update()

# ---- objects
ob_mycurve = bpy.data.objects.new('myCurve', me_mesh)

# ---- transforms, parenting, visibility, modifiers, constraints
ob_mycurve.location = (0.0, 0.0, 0.0)
_m = ob_mycurve.modifiers.new('Auto Smooth', 'NODES')
_m.node_group = ng_auto_smooth
_gi = [s.identifier for s in ng_auto_smooth.interface.items_tree if s.item_type == 'SOCKET' and s.in_out == 'INPUT']
_m[_gi[1]] = 3.142  # Angle

# ---- collection membership
scene.collection.objects.link(ob_mycurve)

# ---- scene / render settings (as saved in the file)
scene.frame_start = 1; scene.frame_end = 250; scene.frame_set(1)
scene.render.engine = 'BLENDER_EEVEE_NEXT'
scene.cycles.sampling_pattern = 'TABULATED_SOBOL'
scene.cycles.use_light_tree = False
scene.view_settings.view_transform = 'Filmic'
bpy.context.view_layer.update()

# ---- added for rendering (the .blend has no active camera and no usable light): camera, sun
cam_auto = bpy.data.cameras.new('AutoCamera')
cam_auto.lens = 50.0
cam_auto.sensor_width = 36.0
cam_auto.clip_end = 1000.0
ob_auto_camera = bpy.data.objects.new('AutoCamera', cam_auto)
scene.collection.objects.link(ob_auto_camera)
ob_auto_camera.location = (-91.0637, 14.7079, 7.55996)
ob_auto_camera.rotation_euler = (1.09748, -7.21219e-08, 0.694738)
scene.camera = ob_auto_camera
light_auto_sun = bpy.data.lights.new('AutoSun', 'SUN')
light_auto_sun.energy = 3.0
light_auto_sun.angle = 0.0523599
ob_auto_sun = bpy.data.objects.new('AutoSun', light_auto_sun)
scene.collection.objects.link(ob_auto_sun)
ob_auto_sun.rotation_euler = (0.872665, 0.174533, 0.523599)
bpy.context.view_layer.update()
